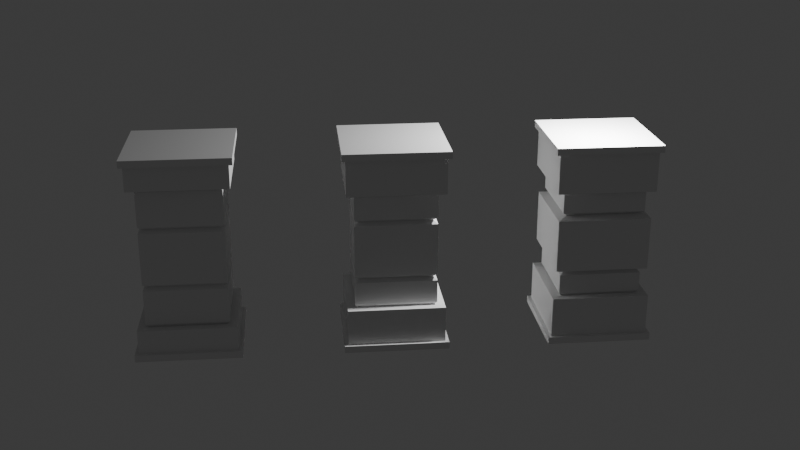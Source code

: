 # Source: 23_24_25_-_Creating_Barrels_MY_PRETTY_BARREL.blend  (saved by Blender 4.0.36; exported with 4.5.12 LTS)
import bpy
from mathutils import Matrix  # noqa: F401  (used for matrix-valued properties, if any)

bpy.ops.wm.read_factory_settings(use_empty=True)
scene = bpy.context.scene
scene.name = 'Scene'

# ---- collections
col_collection = bpy.data.collections.new('Collection'); scene.collection.children.link(col_collection)
col_pillars = bpy.data.collections.new('pillars'); col_collection.children.link(col_pillars)

# ---- materials (node trees are filled in below, after node groups)
mat_metal = bpy.data.materials.new('metal')
mat_wood = bpy.data.materials.new('wood')

# ---- material node trees
mat_metal.use_nodes = True; mat_metal.node_tree.nodes.clear()
_N = mat_metal.node_tree.nodes; _L = mat_metal.node_tree.links
n0 = _N.new('ShaderNodeBsdfPrincipled'); n0.name = 'Principled BSDF'; n0.location = (10, 300)
n0.inputs[0].default_value = (0.06711, 0.06711, 0.06711, 1.0)
n0.inputs[1].default_value = 1.0
n0.inputs[3].default_value = 1.45
n1 = _N.new('ShaderNodeOutputMaterial'); n1.name = 'Material Output'; n1.location = (300, 300)
_L.new(n0.outputs[0], n1.inputs[0])
n1.is_active_output = True
mat_wood.use_nodes = True; mat_wood.node_tree.nodes.clear()
_N = mat_wood.node_tree.nodes; _L = mat_wood.node_tree.links
n0 = _N.new('ShaderNodeBsdfPrincipled'); n0.name = 'Principled BSDF'; n0.location = (10, 300)
n0.inputs[0].default_value = (0.1114, 0.02522, 0.002987, 1.0)
n0.inputs[3].default_value = 1.45
n1 = _N.new('ShaderNodeOutputMaterial'); n1.name = 'Material Output'; n1.location = (300, 300)
_L.new(n0.outputs[0], n1.inputs[0])
n1.is_active_output = True

# ---- world
world_world = bpy.data.worlds.new('World'); scene.world = world_world
world_world.use_nodes = True; world_world.node_tree.nodes.clear()
_N = world_world.node_tree.nodes; _L = world_world.node_tree.links
n0 = _N.new('ShaderNodeOutputWorld'); n0.name = 'World Output'; n0.location = (300, 300)
n1 = _N.new('ShaderNodeBackground'); n1.name = 'Background'; n1.location = (10, 300)
n1.inputs[0].default_value = (0.05088, 0.05088, 0.05088, 1.0)
_L.new(n1.outputs[0], n0.inputs[0])
n0.is_active_output = True
world_world.color = (0.05088, 0.05088, 0.05088)
world_world.use_sun_shadow = False
world_world.sun_shadow_jitter_overblur = 0.0

# ---- cameras
cam_camera = bpy.data.cameras.new('Camera')
cam_camera.clip_end = 100.0
cam_camera.ortho_scale = 7.314

# ---- lights
light_light = bpy.data.lights.new('Light', 'POINT')
light_light.transmission_factor = 0.0
light_light.use_soft_falloff = False
light_light.energy = 1000.0
light_light.shadow_soft_size = 0.1
light_light.shadow_maximum_resolution = 0.006
light_light.use_absolute_resolution = True
light_point = bpy.data.lights.new('Point', 'POINT')
light_point.transmission_factor = 0.0
light_point.use_soft_falloff = False
light_point.shadow_maximum_resolution = 0.006
light_point.use_absolute_resolution = True
light_point_001 = bpy.data.lights.new('Point.001', 'POINT')
light_point_001.transmission_factor = 0.0
light_point_001.use_soft_falloff = False
light_point_001.shadow_maximum_resolution = 0.006
light_point_001.use_absolute_resolution = True

# ---- meshes
me_cylinder = bpy.data.meshes.new('Cylinder')
me_cylinder.from_pydata([(0.0, 0.4099, -0.6), (0.205, 0.355, -0.6), (0.205, 0.355, 0.6), (0.355, 0.205, -0.6), (0.355, 0.205, 0.6), (0.4099, 0.0, -0.6), (0.355, -0.205, -0.6), (0.355, -0.205, 0.6), (0.205, -0.355, -0.6), (0.205, -0.355, 0.6), (0.0, -0.4099, -0.6), (0.0, -0.4099, 0.6), (-0.205, -0.355, -0.6), (-0.205, -0.355, 0.6), (-0.355, -0.205, -0.6), (-0.355, -0.205, 0.6), (-0.4099, 0.0, -0.6), (-0.4099, 0.0, 0.6), (-0.355, 0.205, -0.6), (-0.355, 0.205, 0.6), (-0.205, 0.355, -0.6), (-0.205, 0.355, 0.6), (0.0, 0.5963, -0.1203), (0.0, 0.5776, -0.2776), (0.0, 0.5776, 0.2776), (0.0, 0.5963, 0.1203), (0.2982, 0.5164, 0.1203), (0.2888, 0.5002, 0.2776), (0.2888, 0.5002, -0.2776), (0.2982, 0.5164, -0.1203), (0.5164, 0.2982, 0.1203), (0.5002, 0.2888, 0.2776), (0.5002, 0.2888, -0.2776), (0.5164, 0.2982, -0.1203), (0.5963, 4.785e-10, 0.1203), (0.5776, 3.856e-10, 0.2776), (0.5776, 3.856e-10, -0.2776), (0.5963, 4.785e-10, -0.1203), (0.5164, -0.2982, 0.1203), (0.5002, -0.2888, 0.2776), (0.5002, -0.2888, -0.2776), (0.5164, -0.2982, -0.1203), (0.2982, -0.5164, 0.1203), (0.2888, -0.5002, 0.2776), (0.2888, -0.5002, -0.2776), (0.2982, -0.5164, -0.1203), (0.0, -0.5963, 0.1203), (0.0, -0.5776, 0.2776), (0.0, -0.5776, -0.2776), (0.0, -0.5963, -0.1203), (-0.2982, -0.5164, 0.1203), (-0.2888, -0.5002, 0.2776), (-0.2888, -0.5002, -0.2776), (-0.2982, -0.5164, -0.1203), (-0.5164, -0.2982, 0.1203), (-0.5002, -0.2888, 0.2776), (-0.5002, -0.2888, -0.2776), (-0.5164, -0.2982, -0.1203), (-0.5963, 4.785e-10, 0.1203), (-0.5776, 3.856e-10, 0.2776), (-0.5776, 3.856e-10, -0.2776), (-0.5963, 4.785e-10, -0.1203), (-0.5164, 0.2982, 0.1203), (-0.5002, 0.2888, 0.2776), (-0.5002, 0.2888, -0.2776), (-0.5164, 0.2982, -0.1203), (-0.2982, 0.5164, 0.1203), (-0.2888, 0.5002, 0.2776), (-0.2888, 0.5002, -0.2776), (-0.2982, 0.5164, -0.1203), (-0.312, 0.5405, -0.2776), (-0.3221, 0.558, -0.1203), (-2.995e-10, 0.6443, -0.1203), (-2.995e-10, 0.6241, -0.2776), (-0.3221, 0.558, 0.1203), (-0.312, 0.5405, 0.2776), (-2.995e-10, 0.6241, 0.2776), (-2.995e-10, 0.6443, 0.1203), (-0.5405, 0.312, -0.2776), (-0.558, 0.3221, -0.1203), (-0.558, 0.3221, 0.1203), (-0.5405, 0.312, 0.2776), (-0.6241, 9.158e-10, -0.2776), (-0.6443, 1.016e-09, -0.1203), (-0.6443, 1.016e-09, 0.1203), (-0.6241, 9.158e-10, 0.2776), (-0.5405, -0.312, -0.2776), (-0.558, -0.3221, -0.1203), (-0.558, -0.3221, 0.1203), (-0.5405, -0.312, 0.2776), (-0.312, -0.5405, -0.2776), (-0.3221, -0.558, -0.1203), (-0.3221, -0.558, 0.1203), (-0.312, -0.5405, 0.2776), (-2.995e-10, -0.6241, -0.2776), (-2.995e-10, -0.6443, -0.1203), (-2.995e-10, -0.6443, 0.1203), (-2.995e-10, -0.6241, 0.2776), (0.312, -0.5405, -0.2776), (0.3221, -0.558, -0.1203), (0.3221, -0.558, 0.1203), (0.312, -0.5405, 0.2776), (0.5405, -0.312, -0.2776), (0.558, -0.3221, -0.1203), (0.558, -0.3221, 0.1203), (0.5405, -0.312, 0.2776), (0.6241, 9.158e-10, -0.2776), (0.6443, 1.016e-09, -0.1203), (0.6443, 1.016e-09, 0.1203), (0.6241, 9.158e-10, 0.2776), (0.5405, 0.312, -0.2776), (0.558, 0.3221, -0.1203), (0.558, 0.3221, 0.1203), (0.5405, 0.312, 0.2776), (0.312, 0.5405, -0.2776), (0.3221, 0.558, -0.1203), (0.3221, 0.558, 0.1203), (0.312, 0.5405, 0.2776), (0.0, 0.5, -0.6), (0.25, 0.433, -0.6), (0.25, 0.433, 0.6), (0.433, 0.25, -0.6), (0.433, 0.25, 0.6), (0.5, 0.0, -0.6), (0.433, -0.25, -0.6), (0.433, -0.25, 0.6), (0.25, -0.433, -0.6), (0.25, -0.433, 0.6), (0.0, -0.5, -0.6), (0.0, -0.5, 0.6), (-0.25, -0.433, -0.6), (-0.25, -0.433, 0.6), (-0.433, -0.25, -0.6), (-0.433, -0.25, 0.6), (-0.5, 0.0, -0.6), (-0.5, 0.0, 0.6), (-0.433, 0.25, -0.6), (-0.433, 0.25, 0.6), (-0.25, 0.433, -0.6), (-0.25, 0.433, 0.6), (0.0, 0.4099, -0.5285), (0.205, 0.355, -0.5285), (0.205, 0.355, 0.5285), (0.0, 0.4099, 0.5285), (0.355, 0.205, -0.5285), (0.355, 0.205, 0.5285), (0.4099, 0.0, -0.5285), (0.4099, 0.0, 0.5285), (0.355, -0.205, -0.5285), (0.355, -0.205, 0.5285), (0.205, -0.355, -0.5285), (0.205, -0.355, 0.5285), (0.0, -0.4099, -0.5285), (0.0, -0.4099, 0.5285), (-0.205, -0.355, -0.5285), (-0.205, -0.355, 0.5285), (-0.355, -0.205, -0.5285), (-0.355, -0.205, 0.5285), (-0.4099, 0.0, -0.5285), (-0.4099, 0.0, 0.5285), (-0.355, 0.205, -0.5285), (-0.355, 0.205, 0.5285), (-0.205, 0.355, -0.5285), (-0.205, 0.355, 0.5285), (0.402, -0.02974, 0.6), (0.402, 0.02974, 0.6), (0.4099, 0.0, 0.5703), (0.492, 0.02974, 0.6), (0.492, -0.02974, 0.6), (0.507, 3.458e-11, 0.5711), (0.507, 3.458e-11, 0.5711), (0.03225, 0.4013, 0.6), (-0.03225, 0.4013, 0.6), (0.0, 0.4099, 0.5677), (-0.03225, 0.4914, 0.6), (0.03225, 0.4914, 0.6), (0.0, 0.5076, 0.5686)], [], [(27, 120, 122, 31), (29, 26, 30, 33), (33, 30, 34, 37), (37, 34, 38, 41), (41, 38, 42, 45), (45, 42, 46, 49), (49, 46, 50, 53), (53, 50, 54, 57), (57, 54, 58, 61), (61, 58, 62, 65), (8, 10, 152, 150), (65, 62, 66, 69), (67, 139, 174, 176, 24), (17, 15, 157, 159), (22, 25, 26, 29), (136, 64, 68, 138), (63, 137, 139, 67), (134, 60, 64, 136), (59, 135, 137, 63), (132, 56, 60, 134), (55, 133, 135, 59), (130, 52, 56, 132), (51, 131, 133, 55), (128, 48, 52, 130), (47, 129, 131, 51), (126, 44, 48, 128), (43, 127, 129, 47), (124, 40, 44, 126), (39, 125, 127, 43), (123, 36, 40, 124), (121, 32, 36, 123), (35, 169, 168, 125, 39), (119, 28, 32, 121), (138, 68, 23, 118), (69, 66, 25, 22), (67, 24, 76, 75), (41, 45, 99, 103), (59, 63, 81, 85), (36, 32, 110, 106), (54, 50, 92, 88), (26, 25, 77, 116), (33, 37, 107, 111), (51, 55, 89, 93), (23, 68, 70, 73), (24, 27, 117, 76), (46, 42, 100, 96), (64, 60, 82, 78), (28, 23, 73, 114), (43, 47, 97, 101), (61, 65, 79, 83), (38, 34, 108, 104), (56, 52, 90, 86), (69, 22, 72, 71), (22, 29, 115, 72), (35, 39, 105, 109), (53, 57, 87, 91), (30, 26, 116, 112), (48, 44, 98, 94), (66, 62, 80, 74), (118, 23, 28, 119), (71, 72, 73, 70), (75, 76, 77, 74), (79, 71, 70, 78), (81, 75, 74, 80), (83, 79, 78, 82), (85, 81, 80, 84), (87, 83, 82, 86), (89, 85, 84, 88), (91, 87, 86, 90), (93, 89, 88, 92), (95, 91, 90, 94), (97, 93, 92, 96), (99, 95, 94, 98), (101, 97, 96, 100), (103, 99, 98, 102), (105, 101, 100, 104), (107, 103, 102, 106), (109, 105, 104, 108), (111, 107, 106, 110), (113, 109, 108, 112), (115, 111, 110, 114), (117, 113, 112, 116), (72, 115, 114, 73), (76, 117, 116, 77), (62, 58, 84, 80), (44, 40, 102, 98), (49, 53, 91, 95), (31, 35, 109, 113), (25, 66, 74, 77), (52, 48, 94, 90), (34, 30, 112, 108), (57, 61, 83, 87), (39, 43, 101, 105), (60, 56, 86, 82), (42, 38, 104, 100), (65, 69, 71, 79), (47, 51, 93, 97), (29, 33, 111, 115), (68, 64, 78, 70), (50, 46, 96, 92), (32, 28, 114, 110), (55, 59, 85, 89), (37, 41, 103, 107), (58, 54, 88, 84), (40, 36, 106, 102), (63, 67, 75, 81), (45, 49, 95, 99), (27, 31, 113, 117), (1, 0, 118, 119), (173, 172, 21, 163, 143), (3, 1, 119, 121), (2, 4, 122, 120), (5, 3, 121, 123), (7, 164, 166, 147, 149), (6, 5, 123, 124), (4, 165, 167, 122), (8, 6, 124, 126), (7, 9, 127, 125), (10, 8, 126, 128), (9, 11, 129, 127), (12, 10, 128, 130), (11, 13, 131, 129), (14, 12, 130, 132), (13, 15, 133, 131), (16, 14, 132, 134), (15, 17, 135, 133), (18, 16, 134, 136), (17, 19, 137, 135), (20, 18, 136, 138), (19, 21, 139, 137), (0, 20, 138, 118), (24, 176, 175, 120, 27), (142, 143, 163, 161, 159, 157, 155, 153, 151, 149, 147, 145), (140, 141, 144, 146, 148, 150, 152, 154, 156, 158, 160, 162), (4, 2, 142, 145), (16, 18, 160, 158), (11, 9, 151, 153), (3, 5, 146, 144), (19, 17, 159, 161), (10, 12, 154, 152), (164, 7, 125, 168), (18, 20, 162, 160), (13, 11, 153, 155), (5, 6, 148, 146), (21, 19, 161, 163), (12, 14, 156, 154), (31, 122, 167, 169, 35), (20, 0, 140, 162), (0, 1, 141, 140), (15, 13, 155, 157), (6, 8, 150, 148), (21, 172, 174, 139), (171, 2, 120, 175), (14, 16, 158, 156), (9, 7, 149, 151), (1, 3, 144, 141), (167, 170, 169), (170, 168, 169), (164, 168, 170, 166), (166, 170, 167, 165), (166, 165, 4, 145, 147), (174, 172, 173, 176), (176, 173, 171, 175), (2, 171, 173, 143, 142)])
me_cylinder.polygons.foreach_set('material_index', [1, 1, 1, 1, 1, 1, 1, 1, 1, 1, 1, 1, 1, 1, 1, 1, 1, 1, 1, 1, 1, 1, 1, 1, 1, 1, 1, 1, 1, 1, 1, 1, 1, 1, 1, 0, 0, 0, 0, 0, 0, 0, 0, 0, 0, 0, 0, 0, 0, 0, 0, 0, 0, 0, 0, 0, 0, 0, 0, 1, 0, 0, 0, 0, 0, 0, 0, 0, 0, 0, 0, 0, 0, 0, 0, 0, 0, 0, 0, 0, 0, 0, 0, 0, 0, 0, 0, 0, 0, 0, 0, 0, 0, 0, 0, 0, 0, 0, 0, 0, 0, 0, 0, 0, 0, 0, 0, 0, 0, 1, 0, 1, 0, 1, 0, 1, 0, 1, 0, 1, 0, 1, 0, 1, 0, 1, 0, 1, 0, 1, 0, 1, 1, 1, 1, 1, 1, 1, 1, 1, 1, 1, 1, 1, 1, 1, 1, 1, 1, 1, 1, 1, 1, 1, 1, 1, 1, 1, 1, 1, 1, 1, 1, 1])
_uv = me_cylinder.uv_layers.new(name='UVMap')
_uv.uv.foreach_set('vector', [0.9167, 0.8657, 0.9167, 1.0, 0.8333, 1.0, 0.8333, 0.8657, 0.9167, 0.6999, 0.9167, 0.8001, 0.8333, 0.8001, 0.8333, 0.6999, 0.8333, 0.6999, 0.8333, 0.8001, 0.75, 0.8001, 0.75, 0.6999, 0.75, 0.6999, 0.75, 0.8001, 0.6667, 0.8001, 0.6667, 0.6999, 0.6667, 0.6999, 0.6667, 0.8001, 0.5833, 0.8001, 0.5833, 0.6999, 0.5833, 0.6999, 0.5833, 0.8001, 0.5, 0.8001, 0.5, 0.6999, 0.5, 0.6999, 0.5, 0.8001, 0.4167, 0.8001, 0.4167, 0.6999, 0.4167, 0.6999, 0.4167, 0.8001, 0.3333, 0.8001, 0.3333, 0.6999, 0.3333, 0.6999, 0.3333, 0.8001, 0.25, 0.8001, 0.25, 0.6999, 0.25, 0.6999, 0.25, 0.8001, 0.1667, 0.8001, 0.1667, 0.6999, 0.8484, 0.0796, 0.75, 0.05324, 0.75, 0.05324, 0.8484, 0.0796, 0.1667, 0.6999, 0.1667, 0.8001, 0.08333, 0.8001, 0.08333, 0.6999, 0.08333, 0.8657, 0.08333, 1.0, 0.01075, 1.0, 7.451e-08, 0.9869, 7.451e-08, 0.8657, 0.05324, 0.25, 0.0796, 0.1516, 0.0796, 0.1516, 0.05324, 0.25, 1.0, 0.6999, 1.0, 0.8001, 0.9167, 0.8001, 0.9167, 0.6999, 0.1667, 0.5, 0.1667, 0.6343, 0.08333, 0.6343, 0.08333, 0.5, 0.1667, 0.8657, 0.1667, 1.0, 0.08333, 1.0, 0.08333, 0.8657, 0.25, 0.5, 0.25, 0.6343, 0.1667, 0.6343, 0.1667, 0.5, 0.25, 0.8657, 0.25, 1.0, 0.1667, 1.0, 0.1667, 0.8657, 0.3333, 0.5, 0.3333, 0.6343, 0.25, 0.6343, 0.25, 0.5, 0.3333, 0.8657, 0.3333, 1.0, 0.25, 1.0, 0.25, 0.8657, 0.4167, 0.5, 0.4167, 0.6343, 0.3333, 0.6343, 0.3333, 0.5, 0.4167, 0.8657, 0.4167, 1.0, 0.3333, 1.0, 0.3333, 0.8657, 0.5, 0.5, 0.5, 0.6343, 0.4167, 0.6343, 0.4167, 0.5, 0.5, 0.8657, 0.5, 1.0, 0.4167, 1.0, 0.4167, 0.8657, 0.5833, 0.5, 0.5833, 0.6343, 0.5, 0.6343, 0.5, 0.5, 0.5833, 0.8657, 0.5833, 1.0, 0.5, 1.0, 0.5, 0.8657, 0.6667, 0.5, 0.6667, 0.6343, 0.5833, 0.6343, 0.5833, 0.5, 0.6667, 0.8657, 0.6667, 1.0, 0.5833, 1.0, 0.5833, 0.8657, 0.75, 0.5, 0.75, 0.6343, 0.6667, 0.6343, 0.6667, 0.5, 0.8333, 0.5, 0.8333, 0.6343, 0.75, 0.6343, 0.75, 0.5, 0.75, 0.8657, 0.75, 0.988, 0.7401, 1.0, 0.6667, 1.0, 0.6667, 0.8657, 0.9167, 0.5, 0.9167, 0.6343, 0.8333, 0.6343, 0.8333, 0.5, 0.08333, 0.5, 0.08333, 0.6343, 7.451e-08, 0.6343, 7.451e-08, 0.5, 0.08333, 0.6999, 0.08333, 0.8001, 7.451e-08, 0.8001, 7.451e-08, 0.6999, 0.08333, 0.8657, 7.451e-08, 0.8657, 7.451e-08, 0.8657, 0.08333, 0.8657, 0.6667, 0.6999, 0.5833, 0.6999, 0.5833, 0.6999, 0.6667, 0.6999, 0.25, 0.8657, 0.1667, 0.8657, 0.1667, 0.8657, 0.25, 0.8657, 0.75, 0.6343, 0.8333, 0.6343, 0.8333, 0.6343, 0.75, 0.6343, 0.3333, 0.8001, 0.4167, 0.8001, 0.4167, 0.8001, 0.3333, 0.8001, 0.9167, 0.8001, 1.0, 0.8001, 1.0, 0.8001, 0.9167, 0.8001, 0.8333, 0.6999, 0.75, 0.6999, 0.75, 0.6999, 0.8333, 0.6999, 0.4167, 0.8657, 0.3333, 0.8657, 0.3333, 0.8657, 0.4167, 0.8657, 7.451e-08, 0.6343, 0.08333, 0.6343, 0.08333, 0.6343, 7.451e-08, 0.6343, 1.0, 0.8657, 0.9167, 0.8657, 0.9167, 0.8657, 1.0, 0.8657, 0.5, 0.8001, 0.5833, 0.8001, 0.5833, 0.8001, 0.5, 0.8001, 0.1667, 0.6343, 0.25, 0.6343, 0.25, 0.6343, 0.1667, 0.6343, 0.9167, 0.6343, 1.0, 0.6343, 1.0, 0.6343, 0.9167, 0.6343, 0.5833, 0.8657, 0.5, 0.8657, 0.5, 0.8657, 0.5833, 0.8657, 0.25, 0.6999, 0.1667, 0.6999, 0.1667, 0.6999, 0.25, 0.6999, 0.6667, 0.8001, 0.75, 0.8001, 0.75, 0.8001, 0.6667, 0.8001, 0.3333, 0.6343, 0.4167, 0.6343, 0.4167, 0.6343, 0.3333, 0.6343, 0.08333, 0.6999, 7.451e-08, 0.6999, 7.451e-08, 0.6999, 0.08333, 0.6999, 1.0, 0.6999, 0.9167, 0.6999, 0.9167, 0.6999, 1.0, 0.6999, 0.75, 0.8657, 0.6667, 0.8657, 0.6667, 0.8657, 0.75, 0.8657, 0.4167, 0.6999, 0.3333, 0.6999, 0.3333, 0.6999, 0.4167, 0.6999, 0.8333, 0.8001, 0.9167, 0.8001, 0.9167, 0.8001, 0.8333, 0.8001, 0.5, 0.6343, 0.5833, 0.6343, 0.5833, 0.6343, 0.5, 0.6343, 0.08333, 0.8001, 0.1667, 0.8001, 0.1667, 0.8001, 0.08333, 0.8001, 1.0, 0.5, 1.0, 0.6343, 0.9167, 0.6343, 0.9167, 0.5, 0.08333, 0.6999, 7.451e-08, 0.6999, 7.451e-08, 0.6343, 0.08333, 0.6343, 0.08333, 0.8657, 7.451e-08, 0.8657, 7.451e-08, 0.8001, 0.08333, 0.8001, 0.1667, 0.6999, 0.08333, 0.6999, 0.08333, 0.6343, 0.1667, 0.6343, 0.1667, 0.8657, 0.08333, 0.8657, 0.08333, 0.8001, 0.1667, 0.8001, 0.25, 0.6999, 0.1667, 0.6999, 0.1667, 0.6343, 0.25, 0.6343, 0.25, 0.8657, 0.1667, 0.8657, 0.1667, 0.8001, 0.25, 0.8001, 0.3333, 0.6999, 0.25, 0.6999, 0.25, 0.6343, 0.3333, 0.6343, 0.3333, 0.8657, 0.25, 0.8657, 0.25, 0.8001, 0.3333, 0.8001, 0.4167, 0.6999, 0.3333, 0.6999, 0.3333, 0.6343, 0.4167, 0.6343, 0.4167, 0.8657, 0.3333, 0.8657, 0.3333, 0.8001, 0.4167, 0.8001, 0.5, 0.6999, 0.4167, 0.6999, 0.4167, 0.6343, 0.5, 0.6343, 0.5, 0.8657, 0.4167, 0.8657, 0.4167, 0.8001, 0.5, 0.8001, 0.5833, 0.6999, 0.5, 0.6999, 0.5, 0.6343, 0.5833, 0.6343, 0.5833, 0.8657, 0.5, 0.8657, 0.5, 0.8001, 0.5833, 0.8001, 0.6667, 0.6999, 0.5833, 0.6999, 0.5833, 0.6343, 0.6667, 0.6343, 0.6667, 0.8657, 0.5833, 0.8657, 0.5833, 0.8001, 0.6667, 0.8001, 0.75, 0.6999, 0.6667, 0.6999, 0.6667, 0.6343, 0.75, 0.6343, 0.75, 0.8657, 0.6667, 0.8657, 0.6667, 0.8001, 0.75, 0.8001, 0.8333, 0.6999, 0.75, 0.6999, 0.75, 0.6343, 0.8333, 0.6343, 0.8333, 0.8657, 0.75, 0.8657, 0.75, 0.8001, 0.8333, 0.8001, 0.9167, 0.6999, 0.8333, 0.6999, 0.8333, 0.6343, 0.9167, 0.6343, 0.9167, 0.8657, 0.8333, 0.8657, 0.8333, 0.8001, 0.9167, 0.8001, 1.0, 0.6999, 0.9167, 0.6999, 0.9167, 0.6343, 1.0, 0.6343, 1.0, 0.8657, 0.9167, 0.8657, 0.9167, 0.8001, 1.0, 0.8001, 0.1667, 0.8001, 0.25, 0.8001, 0.25, 0.8001, 0.1667, 0.8001, 0.5833, 0.6343, 0.6667, 0.6343, 0.6667, 0.6343, 0.5833, 0.6343, 0.5, 0.6999, 0.4167, 0.6999, 0.4167, 0.6999, 0.5, 0.6999, 0.8333, 0.8657, 0.75, 0.8657, 0.75, 0.8657, 0.8333, 0.8657, 7.451e-08, 0.8001, 0.08333, 0.8001, 0.08333, 0.8001, 7.451e-08, 0.8001, 0.4167, 0.6343, 0.5, 0.6343, 0.5, 0.6343, 0.4167, 0.6343, 0.75, 0.8001, 0.8333, 0.8001, 0.8333, 0.8001, 0.75, 0.8001, 0.3333, 0.6999, 0.25, 0.6999, 0.25, 0.6999, 0.3333, 0.6999, 0.6667, 0.8657, 0.5833, 0.8657, 0.5833, 0.8657, 0.6667, 0.8657, 0.25, 0.6343, 0.3333, 0.6343, 0.3333, 0.6343, 0.25, 0.6343, 0.5833, 0.8001, 0.6667, 0.8001, 0.6667, 0.8001, 0.5833, 0.8001, 0.1667, 0.6999, 0.08333, 0.6999, 0.08333, 0.6999, 0.1667, 0.6999, 0.5, 0.8657, 0.4167, 0.8657, 0.4167, 0.8657, 0.5, 0.8657, 0.9167, 0.6999, 0.8333, 0.6999, 0.8333, 0.6999, 0.9167, 0.6999, 0.08333, 0.6343, 0.1667, 0.6343, 0.1667, 0.6343, 0.08333, 0.6343, 0.4167, 0.8001, 0.5, 0.8001, 0.5, 0.8001, 0.4167, 0.8001, 0.8333, 0.6343, 0.9167, 0.6343, 0.9167, 0.6343, 0.8333, 0.6343, 0.3333, 0.8657, 0.25, 0.8657, 0.25, 0.8657, 0.3333, 0.8657, 0.75, 0.6999, 0.6667, 0.6999, 0.6667, 0.6999, 0.75, 0.6999, 0.25, 0.8001, 0.3333, 0.8001, 0.3333, 0.8001, 0.25, 0.8001, 0.6667, 0.6343, 0.75, 0.6343, 0.75, 0.6343, 0.6667, 0.6343, 0.1667, 0.8657, 0.08333, 0.8657, 0.08333, 0.8657, 0.1667, 0.8657, 0.5833, 0.6999, 0.5, 0.6999, 0.5, 0.6999, 0.5833, 0.6999, 0.9167, 0.8657, 0.8333, 0.8657, 0.8333, 0.8657, 0.9167, 0.8657, 0.8484, 0.4204, 0.75, 0.4468, 0.75, 0.49, 0.87, 0.4578, 0.25, 0.4468, 0.2345, 0.4426, 0.1516, 0.4204, 0.1516, 0.4204, 0.25, 0.4468, 0.9204, 0.3484, 0.8484, 0.4204, 0.87, 0.4578, 0.9578, 0.37, 0.3484, 0.4204, 0.4204, 0.3484, 0.4578, 0.37, 0.37, 0.4578, 0.9468, 0.25, 0.9204, 0.3484, 0.9578, 0.37, 0.99, 0.25, 0.4204, 0.1516, 0.4429, 0.2357, 0.4468, 0.25, 0.4468, 0.25, 0.4204, 0.1516, 0.9204, 0.1516, 0.9468, 0.25, 0.99, 0.25, 0.9578, 0.13, 0.4204, 0.3484, 0.4429, 0.2643, 0.4862, 0.2643, 0.4578, 0.37, 0.8484, 0.0796, 0.9204, 0.1516, 0.9578, 0.13, 0.87, 0.04215, 0.4204, 0.1516, 0.3484, 0.0796, 0.37, 0.04215, 0.4578, 0.13, 0.75, 0.05324, 0.8484, 0.0796, 0.87, 0.04215, 0.75, 0.01, 0.3484, 0.0796, 0.25, 0.05324, 0.25, 0.01, 0.37, 0.04215, 0.6516, 0.0796, 0.75, 0.05324, 0.75, 0.01, 0.63, 0.04215, 0.25, 0.05324, 0.1516, 0.0796, 0.13, 0.04215, 0.25, 0.01, 0.5796, 0.1516, 0.6516, 0.0796, 0.63, 0.04215, 0.5422, 0.13, 0.1516, 0.0796, 0.0796, 0.1516, 0.04215, 0.13, 0.13, 0.04215, 0.5532, 0.25, 0.5796, 0.1516, 0.5422, 0.13, 0.51, 0.25, 0.0796, 0.1516, 0.05324, 0.25, 0.01, 0.25, 0.04215, 0.13, 0.5796, 0.3484, 0.5532, 0.25, 0.51, 0.25, 0.5422, 0.37, 0.05324, 0.25, 0.0796, 0.3484, 0.04215, 0.37, 0.01, 0.25, 0.6516, 0.4204, 0.5796, 0.3484, 0.5422, 0.37, 0.63, 0.4578, 0.0796, 0.3484, 0.1516, 0.4204, 0.13, 0.4578, 0.04215, 0.37, 0.75, 0.4468, 0.6516, 0.4204, 0.63, 0.4578, 0.75, 0.49, 1.0, 0.8657, 1.0, 0.9869, 0.9892, 1.0, 0.9167, 1.0, 0.9167, 0.8657, 0.3484, 0.4204, 0.25, 0.4468, 0.1516, 0.4204, 0.0796, 0.3484, 0.05324, 0.25, 0.0796, 0.1516, 0.1516, 0.0796, 0.25, 0.05324, 0.3484, 0.0796, 0.4204, 0.1516, 0.4468, 0.25, 0.4204, 0.3484, 0.75, 0.4468, 0.8484, 0.4204, 0.9204, 0.3484, 0.9468, 0.25, 0.9204, 0.1516, 0.8484, 0.0796, 0.75, 0.05324, 0.6516, 0.0796, 0.5796, 0.1516, 0.5532, 0.25, 0.5796, 0.3484, 0.6516, 0.4204, 0.4204, 0.3484, 0.3484, 0.4204, 0.3484, 0.4204, 0.4204, 0.3484, 0.5532, 0.25, 0.5796, 0.3484, 0.5796, 0.3484, 0.5532, 0.25, 0.25, 0.05324, 0.3484, 0.0796, 0.3484, 0.0796, 0.25, 0.05324, 0.9204, 0.3484, 0.9468, 0.25, 0.9468, 0.25, 0.9204, 0.3484, 0.0796, 0.3484, 0.05324, 0.25, 0.05324, 0.25, 0.0796, 0.3484, 0.75, 0.05324, 0.6516, 0.0796, 0.6516, 0.0796, 0.75, 0.05324, 0.4429, 0.2357, 0.4204, 0.1516, 0.4578, 0.13, 0.4862, 0.2357, 0.5796, 0.3484, 0.6516, 0.4204, 0.6516, 0.4204, 0.5796, 0.3484, 0.1516, 0.0796, 0.25, 0.05324, 0.25, 0.05324, 0.1516, 0.0796, 0.9468, 0.25, 0.9204, 0.1516, 0.9204, 0.1516, 0.9468, 0.25, 0.1516, 0.4204, 0.0796, 0.3484, 0.0796, 0.3484, 0.1516, 0.4204, 0.6516, 0.0796, 0.5796, 0.1516, 0.5796, 0.1516, 0.6516, 0.0796, 0.8333, 0.8657, 0.8333, 1.0, 0.7599, 1.0, 0.75, 0.988, 0.75, 0.8657, 0.6516, 0.4204, 0.75, 0.4468, 0.75, 0.4468, 0.6516, 0.4204, 0.75, 0.4468, 0.8484, 0.4204, 0.8484, 0.4204, 0.75, 0.4468, 0.0796, 0.1516, 0.1516, 0.0796, 0.1516, 0.0796, 0.0796, 0.1516, 0.9204, 0.1516, 0.8484, 0.0796, 0.8484, 0.0796, 0.9204, 0.1516, 0.1516, 0.4204, 0.2345, 0.4426, 0.2345, 0.4859, 0.13, 0.4578, 0.2655, 0.4426, 0.3484, 0.4204, 0.37, 0.4578, 0.2655, 0.4859, 0.5796, 0.1516, 0.5532, 0.25, 0.5532, 0.25, 0.5796, 0.1516, 0.3484, 0.0796, 0.4204, 0.1516, 0.4204, 0.1516, 0.3484, 0.0796, 0.8484, 0.4204, 0.9204, 0.3484, 0.9204, 0.3484, 0.8484, 0.4204, 0.7599, 1.0, 0.75, 0.988, 0.75, 0.988, 0.75, 0.988, 0.7401, 1.0, 0.75, 0.988, 0.4429, 0.2357, 0.4862, 0.2357, 0.4933, 0.25, 0.449, 0.25, 0.449, 0.25, 0.4933, 0.25, 0.4862, 0.2643, 0.4429, 0.2643, 0.4468, 0.25, 0.4429, 0.2643, 0.4204, 0.3484, 0.4204, 0.3484, 0.4468, 0.25, 0.2345, 0.4859, 0.2345, 0.4426, 0.25, 0.4493, 0.25, 0.4936, 0.25, 0.4936, 0.25, 0.4493, 0.2655, 0.4426, 0.2655, 0.4859, 0.3484, 0.4204, 0.2655, 0.4426, 0.25, 0.4468, 0.25, 0.4468, 0.3484, 0.4204])
me_cylinder.materials.append(mat_metal)
me_cylinder.materials.append(mat_wood)
me_cylinder.update()
me_cube = bpy.data.meshes.new('Cube')
me_cube.from_pydata([(-0.6, -0.6, -0.6), (-0.6, -0.6, 0.6), (-0.6, 0.6, -0.6), (-0.6, 0.6, 0.6), (0.6, -0.6, -0.6), (0.6, -0.6, 0.6), (0.6, 0.6, -0.6), (-0.6, -0.4445, -0.4445), (-0.6, -0.4445, 0.4445), (-0.6, 0.4445, 0.4445), (-0.6, 0.4445, -0.4445), (-0.4445, 0.6, -0.4445), (-0.4445, 0.6, 0.4445), (0.4445, 0.6, 0.4445), (0.4445, 0.6, -0.4445), (0.6, 0.4445, -0.4445), (0.6, 0.4445, 0.4445), (0.6, -0.4445, 0.4445), (0.6, -0.4445, -0.4445), (0.4445, -0.6, -0.4445), (0.4445, -0.6, 0.4445), (-0.4445, -0.6, 0.4445), (-0.4445, -0.6, -0.4445), (-0.4445, 0.4445, -0.6), (0.4445, 0.4445, -0.6), (0.4445, -0.4445, -0.6), (-0.4445, -0.4445, -0.6), (0.4445, 0.4445, 0.6), (-0.4445, 0.4445, 0.6), (-0.4445, -0.4445, 0.6), (0.4445, -0.4445, 0.6), (-0.6, -0.4445, -0.4445), (-0.6, -0.4445, 0.4445), (-0.6, 0.4445, -0.4445), (-0.6, 0.4445, 0.4445), (-0.4445, 0.6, 0.4445), (-0.4445, 0.6, -0.4445), (0.4445, 0.6, -0.4445), (0.4445, 0.6, 0.4445), (0.6, 0.4445, 0.4445), (0.6, 0.4445, -0.4445), (0.6, -0.4445, -0.4445), (0.6, -0.4445, 0.4445), (0.4445, -0.6, 0.4445), (0.4445, -0.6, -0.4445), (-0.4445, -0.6, -0.4445), (-0.4445, -0.6, 0.4445), (0.4445, 0.4445, -0.6), (-0.4445, 0.4445, -0.6), (-0.4445, -0.4445, -0.6), (0.4445, -0.4445, -0.6), (-0.4445, 0.4445, 0.6), (0.4445, 0.4445, 0.6), (0.4445, -0.4445, 0.6), (-0.4445, -0.4445, 0.6), (-0.4612, -0.4445, -0.4445), (-0.4612, -0.4445, 0.4445), (-0.4612, 0.4445, -0.4445), (-0.4612, 0.4445, 0.4445), (-0.4445, 0.4612, 0.4445), (-0.4445, 0.4612, -0.4445), (0.4445, 0.4612, -0.4445), (0.4445, 0.4612, 0.4445), (0.4612, 0.4445, 0.4445), (0.4612, 0.4445, -0.4445), (0.4612, -0.4445, -0.4445), (0.4612, -0.4445, 0.4445), (0.4445, -0.4612, 0.4445), (0.4445, -0.4612, -0.4445), (-0.4445, -0.4612, -0.4445), (-0.4445, -0.4612, 0.4445), (0.4445, 0.4445, -0.4612), (-0.4445, 0.4445, -0.4612), (-0.4445, -0.4445, -0.4612), (0.4445, -0.4445, -0.4612), (-0.4445, 0.4445, 0.4612), (0.4445, 0.4445, 0.4612), (0.4445, -0.4445, 0.4612), (-0.4445, -0.4445, 0.4612), (-0.6, -0.6, -0.2), (-0.6, -0.6, 0.2), (-0.6, 0.6, 0.2), (-0.6, 0.6, -0.2), (0.6, 0.6, 0.2), (0.6, 0.6, -0.2), (0.6, -0.6, 0.2), (0.6, -0.6, -0.2), (-0.6, -0.4445, -0.1482), (-0.6, -0.4445, 0.1482), (-0.6, 0.4445, 0.1482), (-0.6, 0.4445, -0.1482), (-0.4445, 0.6, 0.1482), (-0.4445, 0.6, -0.1482), (0.4445, 0.6, 0.1482), (0.4445, 0.6, -0.1482), (0.6, 0.4445, 0.1482), (0.6, 0.4445, -0.1482), (0.6, -0.4445, 0.1482), (0.6, -0.4445, -0.1482), (0.4445, -0.6, 0.1482), (0.4445, -0.6, -0.1482), (-0.4445, -0.6, -0.1482), (-0.4445, -0.6, 0.1482), (-0.6, -0.4445, -0.1482), (-0.6, -0.4445, 0.1482), (-0.6, 0.4445, 0.1482), (-0.6, 0.4445, -0.1482), (-0.4445, 0.6, 0.1482), (-0.4445, 0.6, -0.1482), (0.4445, 0.6, 0.1482), (0.4445, 0.6, -0.1482), (0.6, 0.4445, 0.1482), (0.6, 0.4445, -0.1482), (0.6, -0.4445, 0.1482), (0.6, -0.4445, -0.1482), (0.4445, -0.6, 0.1482), (0.4445, -0.6, -0.1482), (-0.4445, -0.6, -0.1482), (-0.4445, -0.6, 0.1482), (-0.4612, -0.4445, -0.1482), (-0.4612, -0.4445, 0.1482), (-0.4612, 0.4445, 0.1482), (-0.4612, 0.4445, -0.1482), (-0.4445, 0.4612, 0.1482), (-0.4445, 0.4612, -0.1482), (0.4445, 0.4612, 0.1482), (0.4445, 0.4612, -0.1482), (0.4612, 0.4445, 0.1482), (0.4612, 0.4445, -0.1482), (0.4612, -0.4445, 0.1482), (0.4612, -0.4445, -0.1482), (0.4445, -0.4612, 0.1482), (0.4445, -0.4612, -0.1482), (-0.4445, -0.4612, -0.1482), (-0.4445, -0.4612, 0.1482), (-0.6, 0.2, -0.6), (-0.6, -0.2, -0.6), (-0.6049, -0.1639, 0.588), (0.6, -0.2, -0.6), (0.6, 0.2, -0.6), (0.6029, -0.193, 0.5892), (-0.6, 0.1482, -0.4445), (-0.6, -0.1482, -0.4445), (-0.6, -0.1482, 0.4445), (-0.6, 0.1482, 0.4445), (0.6, -0.1482, -0.4445), (0.6, 0.1482, -0.4445), (0.6, -0.1482, 0.4445), (-0.4445, 0.1482, -0.6), (-0.4445, -0.1482, -0.6), (0.4445, -0.1482, -0.6), (0.4445, 0.1482, -0.6), (0.4445, -0.1482, 0.6), (-0.4445, -0.1482, 0.6), (-0.4445, 0.1482, 0.6), (-0.6, 0.1482, -0.4445), (-0.6, -0.1482, -0.4445), (-0.6, -0.1482, 0.4445), (-0.6, 0.1482, 0.4445), (0.6, -0.1482, -0.4445), (0.6, 0.1482, -0.4445), (0.6, 0.1482, 0.4445), (0.6, -0.1482, 0.4445), (-0.4445, 0.1482, -0.6), (-0.4445, -0.1482, -0.6), (0.4445, -0.1482, -0.6), (0.4445, 0.1482, -0.6), (0.4445, -0.1482, 0.6), (-0.4445, -0.1482, 0.6), (-0.4445, 0.1482, 0.6), (0.2, 0.6, -0.6), (-0.2, 0.6, -0.6), (-0.2, 0.6, 0.6), (0.2, 0.6, 0.6), (-0.2, -0.6, -0.6), (0.2, -0.6, -0.6), (-0.1954, -0.6061, 0.5777), (0.1482, 0.6, -0.4445), (-0.1482, 0.6, -0.4445), (-0.1482, 0.6, 0.4445), (0.1482, 0.6, 0.4445), (-0.1482, -0.6, -0.4445), (0.1482, -0.6, -0.4445), (0.1482, -0.6, 0.4445), (-0.1482, -0.6, 0.4445), (0.1482, 0.4445, -0.6), (-0.1482, 0.4445, -0.6), (-0.1482, -0.4445, -0.6), (0.1482, -0.4445, -0.6), (-0.1482, 0.4445, 0.6), (0.1482, 0.4445, 0.6), (0.1482, -0.4445, 0.6), (-0.1482, -0.4445, 0.6), (0.1482, 0.6, -0.4445), (-0.1482, 0.6, -0.4445), (-0.1482, 0.6, 0.4445), (0.1482, 0.6, 0.4445), (-0.1482, -0.6, -0.4445), (0.1482, -0.6, -0.4445), (0.1482, -0.6, 0.4445), (-0.1482, -0.6, 0.4445), (0.1482, 0.4445, -0.6), (-0.1482, 0.4445, -0.6), (-0.1482, -0.4445, -0.6), (0.1482, -0.4445, -0.6), (-0.1482, 0.4445, 0.6), (0.1482, 0.4445, 0.6), (0.1482, -0.4445, 0.6), (-0.1482, -0.4445, 0.6), (0.1482, 0.4445, -0.4612), (-0.1482, 0.4445, -0.4612), (-0.1482, -0.4445, -0.4612), (0.1482, -0.4445, -0.4612), (-0.1482, 0.4445, 0.4612), (0.1482, 0.4445, 0.4612), (0.1482, -0.4445, 0.4612), (-0.1482, -0.4445, 0.4612), (-0.4612, 0.09928, -0.4445), (-0.4612, 0.1971, -0.4445), (-0.5101, 0.1482, -0.4445), (-0.4184, 0.1482, -0.4445), (-0.4612, -0.1971, -0.4445), (-0.4612, -0.09928, -0.4445), (-0.5101, -0.1482, -0.4445), (-0.4184, -0.1482, -0.4445), (-0.4612, -0.09928, 0.4445), (-0.4612, -0.1971, 0.4445), (-0.5101, -0.1482, 0.4445), (-0.4184, -0.1482, 0.4445), (-0.4612, 0.1971, 0.4445), (-0.4612, 0.09928, 0.4445), (-0.5101, 0.1482, 0.4445), (-0.4184, 0.1482, 0.4445), (0.4612, -0.09928, -0.4445), (0.4612, -0.1971, -0.4445), (0.5101, -0.1482, -0.4445), (0.4184, -0.1482, -0.4445), (0.4612, 0.1971, -0.4445), (0.4612, 0.09928, -0.4445), (0.5101, 0.1482, -0.4445), (0.4184, 0.1482, -0.4445), (0.4612, 0.09928, 0.4445), (0.4612, 0.1971, 0.4445), (0.5101, 0.1482, 0.4445), (0.4184, 0.1482, 0.4445), (0.4612, -0.1971, 0.4445), (0.4612, -0.09928, 0.4445), (0.5101, -0.1482, 0.4445), (0.4184, -0.1482, 0.4445), (-0.4445, 0.1971, -0.4612), (-0.4445, 0.09928, -0.4612), (-0.4445, 0.1482, -0.5101), (-0.4445, 0.1482, -0.4501), (-0.4445, -0.09928, -0.4612), (-0.4445, -0.1971, -0.4612), (-0.4445, -0.1482, -0.5101), (-0.4445, -0.1482, -0.4501), (0.4445, -0.1971, -0.4612), (0.4445, -0.09928, -0.4612), (0.4445, -0.1482, -0.5101), (0.4445, -0.1482, -0.4501), (0.4445, 0.09928, -0.4612), (0.4445, 0.1971, -0.4612), (0.4445, 0.1482, -0.5101), (0.4445, 0.1482, -0.4501), (0.4445, 0.1971, 0.4612), (0.4445, 0.09928, 0.4612), (0.4445, 0.1482, 0.4501), (0.4445, -0.09928, 0.4612), (0.4445, -0.1971, 0.4612), (0.4445, -0.1482, 0.5101), (0.4445, -0.1482, 0.4501), (-0.4445, -0.1971, 0.4612), (-0.4445, -0.09928, 0.4612), (-0.4445, -0.1482, 0.5101), (-0.4445, -0.1482, 0.4501), (-0.4445, 0.09928, 0.4612), (-0.4445, 0.1971, 0.4612), (-0.4445, 0.1482, 0.5101), (-0.4445, 0.1482, 0.4501), (0.4612, 0.09928, -0.1482), (0.4612, 0.1971, -0.1482), (0.4184, 0.1482, -0.1482), (0.4612, -0.1971, -0.1482), (0.4612, -0.09928, -0.1482), (0.4184, -0.1482, -0.1482), (0.4612, 0.1971, 0.1482), (0.4612, 0.09928, 0.1482), (0.4191, 0.1534, 0.1407), (0.4612, -0.09928, 0.1482), (0.4612, -0.1971, 0.1482), (0.4211, -0.1478, 0.133), (-0.4612, -0.09928, -0.1482), (-0.4661, -0.2074, -0.1482), (-0.4184, -0.1482, -0.1482), (-0.4589, 0.202, -0.1482), (-0.4636, 0.09432, -0.1482), (-0.4184, 0.1482, -0.1482), (-0.4745, -0.2043, 0.1341), (-0.4612, -0.09928, 0.1482), (-0.4184, -0.1482, 0.1482), (-0.4712, 0.1021, 0.1329), (-0.4697, 0.1995, 0.1352), (-0.4184, 0.1482, 0.1482), (0.09928, 0.4612, -0.4445), (0.1971, 0.4612, -0.4445), (0.1482, 0.5101, -0.4445), (0.1482, 0.4093, -0.4445), (-0.1971, 0.4612, -0.4445), (-0.09928, 0.4612, -0.4445), (-0.1482, 0.5101, -0.4445), (-0.1482, 0.4093, -0.4445), (-0.09928, 0.4612, 0.4445), (-0.1971, 0.4612, 0.4445), (-0.1482, 0.5101, 0.4445), (-0.1482, 0.4093, 0.4445), (0.1971, 0.4612, 0.4445), (0.09928, 0.4612, 0.4445), (0.1482, 0.5101, 0.4445), (0.1482, 0.4093, 0.4445), (-0.09928, -0.4612, -0.4445), (-0.1971, -0.4612, -0.4445), (-0.1482, -0.5101, -0.4445), (-0.1482, -0.4093, -0.4445), (0.1971, -0.4612, -0.4445), (0.09928, -0.4612, -0.4445), (0.1482, -0.5101, -0.4445), (0.1482, -0.4093, -0.4445), (0.09928, -0.4612, 0.4445), (0.1971, -0.4612, 0.4445), (0.1482, -0.5101, 0.4445), (0.1482, -0.4093, 0.4445), (-0.1971, -0.4612, 0.4445), (-0.09928, -0.4612, 0.4445), (-0.1482, -0.5101, 0.4445), (-0.1482, -0.4093, 0.4445), (0.08719, -0.4598, -0.1375), (0.1971, -0.4612, -0.1482), (0.1482, -0.4093, -0.1482), (-0.2018, -0.4537, -0.1264), (-0.09928, -0.4612, -0.1482), (-0.1482, -0.4093, -0.1482), (0.208, -0.4597, 0.1457), (0.08244, -0.4621, 0.1559), (0.1482, -0.4093, 0.1482), (-0.09928, -0.4612, 0.1482), (-0.2144, -0.4612, 0.1587), (-0.1482, -0.4093, 0.1482), (-0.09928, 0.4612, -0.1482), (-0.197, 0.4617, -0.1507), (-0.1556, 0.4122, -0.1583), (0.1971, 0.4612, -0.1482), (0.107, 0.462, -0.158), (0.1482, 0.4093, -0.1482), (-0.2022, 0.4605, 0.1555), (-0.09953, 0.4594, 0.1579), (-0.1482, 0.4093, 0.1482), (0.09928, 0.4612, 0.1482), (0.2044, 0.4611, 0.1434), (0.1482, 0.4093, 0.1482), (-0.1482, 0.09928, 0.4612), (-0.1482, 0.1971, 0.4612), (-0.1482, 0.1482, 0.4501), (0.1482, 0.1971, 0.4612), (0.1482, 0.09928, 0.4612), (0.1482, 0.1482, 0.4501), (-0.1482, -0.1971, 0.4612), (-0.1482, -0.09928, 0.4612), (-0.1482, -0.1482, 0.4501), (0.1482, -0.09928, 0.4612), (0.1482, -0.1971, 0.4612), (0.1482, -0.1482, 0.4501), (0.1482, 0.09928, -0.4612), (0.1482, 0.1971, -0.4612), (0.1482, 0.1482, -0.4501), (-0.1482, 0.1971, -0.4612), (-0.1482, 0.09928, -0.4612), (-0.1482, 0.1482, -0.4501), (0.1482, -0.1971, -0.4612), (0.1482, -0.09928, -0.4612), (0.1482, -0.1482, -0.4501), (-0.1482, -0.09928, -0.4612), (-0.1482, -0.1971, -0.4612), (-0.151, -0.1449, -0.4504), (0.5436, 0.5436, 0.6), (0.6008, 0.5203, 0.5974), (0.6, 0.5436, 0.5436), (0.6, 0.6, 0.5203), (0.5436, 0.6, 0.5436), (0.5203, 0.6, 0.6), (0.5723, 0.5595, 0.5996), (0.5595, 0.5722, 0.6), (0.5779, 0.5779, 0.5945), (0.6004, 0.5518, 0.5897), (0.5914, 0.5517, 0.5987), (0.5915, 0.5711, 0.5907), (0.6, 0.5722, 0.5595), (0.6001, 0.5595, 0.5719), (0.5948, 0.5779, 0.5777), (0.591, 0.6, 0.5517), (0.6, 0.591, 0.5517), (0.5913, 0.5913, 0.5709), (0.5595, 0.6, 0.5722), (0.5722, 0.6, 0.5595), (0.5779, 0.5947, 0.5778), (0.5517, 0.591, 0.6), (0.5517, 0.6, 0.591), (0.571, 0.5913, 0.5912), (0.614, 0.09086, 0.5935), (0.6043, 0.2072, 0.5898), (0.5864, 0.1407, 0.5144), (0.6, 0.1767, 0.4445), (0.6, 0.1197, 0.4445), (0.6, 0.1482, 0.4445), (0.6, 0.1482, 0.4445), (0.4258, 0.07506, 0.6032), (0.4074, 0.2272, 0.5915), (0.4445, 0.1482, 0.5484), (0.4445, 0.1197, 0.4816), (0.4445, 0.1767, 0.4816), (0.4445, 0.1482, 0.4816), (0.4445, 0.1482, 0.4934), (0.2613, -0.6, 0.6), (0.1806, -0.5419, 0.6), (0.1388, -0.601, 0.5965), (0.1806, -0.6, 0.5419), (-0.6, 0.1876, 0.5629), (-0.6005, 0.1609, 0.5987), (-0.5629, 0.1876, 0.6), (-0.6, 0.2392, 0.6)], [], [(182, 19, 44, 198), (180, 13, 38, 196), (185, 24, 47, 201), (146, 15, 40, 160), (144, 9, 34, 158), (99, 20, 43, 115), (80, 1, 8, 88), (428, 427, 137, 153, 154), (82, 2, 10, 90), (136, 0, 7, 142), (81, 3, 12, 91), (83, 387, 400, 396, 386, 16, 95), (84, 6, 14, 94), (171, 2, 11, 178), (16, 411, 413, 161, 39), (140, 5, 17, 147), (86, 4, 18, 98), (139, 6, 15, 146), (85, 5, 20, 99), (176, 1, 21, 184), (79, 0, 22, 101), (175, 4, 19, 182), (170, 6, 24, 185), (138, 4, 25, 150), (174, 0, 26, 187), (135, 2, 23, 148), (172, 3, 28, 189), (137, 1, 29, 153), (425, 424, 176, 184, 183), (388, 403, 399, 387, 83, 93, 13), (360, 276, 273, 367), (110, 37, 61, 126), (132, 131, 342, 337), (269, 370, 215, 77), (45, 197, 322, 321, 69), (43, 199, 330, 329, 67), (189, 28, 51, 205), (90, 10, 33, 106), (147, 17, 42, 162), (148, 23, 48, 163), (94, 14, 37, 110), (184, 21, 46, 200), (152, 415, 167), (98, 18, 41, 114), (150, 25, 50, 165), (101, 22, 45, 117), (153, 29, 54, 168), (187, 26, 49, 203), (191, 30, 53, 207), (88, 8, 32, 104), (91, 12, 35, 107), (142, 7, 31, 156), (95, 16, 39, 111), (178, 11, 36, 194), (41, 159, 235, 234, 65), (196, 38, 62, 316, 318), (72, 210, 375, 249), (200, 46, 70, 332, 334), (166, 165, 259, 258, 261, 263), (169, 168, 274, 273, 276, 278), (104, 32, 56, 120), (117, 45, 69, 133), (111, 39, 63, 127), (207, 53, 77, 215), (120, 56, 226, 298), (201, 47, 71, 209), (127, 63, 242, 286), (302, 229, 58, 121), (250, 376, 381, 253), (290, 245, 66, 129), (106, 33, 57, 122), (372, 261, 258, 379), (114, 41, 65, 130), (107, 35, 59, 123), (203, 49, 73, 211), (115, 43, 67, 131), (35, 195, 314, 313, 59), (205, 51, 75, 213), (44, 116, 132, 68), (116, 115, 131, 132), (36, 108, 124, 60), (108, 107, 123, 124), (42, 113, 129, 66), (113, 114, 130, 129), (34, 105, 121, 58), (105, 106, 122, 121), (40, 112, 128, 64), (112, 111, 127, 128), (46, 118, 134, 70), (118, 117, 133, 134), (31, 103, 119, 55), (103, 104, 120, 119), (197, 198, 326, 325, 320, 322), (124, 123, 354, 349), (159, 160, 239, 238, 233, 235), (119, 120, 298, 293), (193, 194, 310, 309, 304, 306), (214, 213, 361, 363), (155, 156, 223, 222, 217, 219), (37, 193, 306, 305, 61), (15, 96, 112, 40), (96, 95, 111, 112), (11, 92, 108, 36), (92, 91, 107, 108), (7, 87, 103, 31), (87, 88, 104, 103), (21, 102, 118, 46), (102, 101, 117, 118), (17, 97, 113, 42), (97, 98, 114, 113), (13, 93, 109, 38), (93, 94, 110, 109), (9, 89, 105, 34), (89, 90, 106, 105), (38, 109, 125, 62), (109, 110, 126, 125), (1, 80, 102, 21), (80, 79, 101, 102), (4, 86, 100, 19), (86, 85, 99, 100), (5, 85, 97, 17), (85, 86, 98, 97), (6, 84, 96, 15), (84, 83, 95, 96), (409, 385, 394, 390, 384, 27, 416), (83, 84, 94, 93), (2, 82, 92, 11), (82, 81, 91, 92), (3, 81, 89, 9), (81, 82, 90, 89), (0, 79, 87, 7), (79, 80, 88, 87), (19, 100, 116, 44), (100, 99, 115, 116), (292, 299, 301, 296), (295, 302, 121, 122), (156, 31, 55, 221, 223), (218, 295, 122, 57), (280, 287, 289, 284), (283, 290, 129, 130), (160, 40, 64, 237, 239), (234, 283, 130, 65), (76, 214, 363, 265), (209, 71, 262, 373), (287, 241, 246, 289), (162, 42, 66, 245, 247), (165, 50, 74, 257, 259), (163, 48, 72, 249, 251), (299, 225, 230, 301), (158, 34, 58, 229, 231), (238, 280, 284, 233), (64, 128, 281, 237), (222, 292, 296, 217), (55, 119, 293, 221), (128, 127, 286, 281), (51, 169, 278, 277, 75), (47, 166, 263, 262, 71), (378, 257, 74, 212), (39, 161, 243, 242, 63), (161, 162, 247, 246, 241, 243), (32, 157, 227, 226, 56), (157, 158, 231, 230, 225, 227), (10, 141, 155, 33), (141, 142, 156, 155), (28, 154, 169, 51), (154, 153, 168, 169), (24, 151, 166, 47), (151, 150, 165, 166), (30, 152, 167, 53), (416, 52, 76, 265, 419), (26, 149, 164, 49), (149, 148, 163, 164), (413, 412, 147, 162, 161), (366, 272, 78, 216), (266, 364, 369, 268), (213, 75, 277, 361), (168, 54, 78, 272, 274), (5, 140, 152, 30), (386, 397, 393, 385, 409, 411, 16), (137, 427, 426, 144, 143), (0, 136, 149, 26), (136, 135, 148, 149), (6, 139, 151, 24), (139, 138, 150, 151), (4, 138, 145, 18), (138, 139, 146, 145), (140, 408, 415, 152), (2, 135, 141, 10), (135, 136, 142, 141), (1, 137, 143, 8), (426, 429, 3, 9, 144), (8, 143, 157, 32), (143, 144, 158, 157), (18, 145, 159, 41), (145, 146, 160, 159), (254, 382, 211, 73), (382, 378, 212, 211), (164, 163, 251, 250, 253, 255), (376, 372, 379, 381), (167, 415, 418, 266, 268, 270), (370, 366, 216, 215), (265, 267, 420, 419), (364, 360, 367, 369), (348, 355, 357, 352), (351, 358, 125, 126), (194, 36, 60, 308, 310), (305, 351, 126, 61), (336, 343, 345, 340), (339, 346, 134, 133), (198, 44, 68, 324, 326), (321, 339, 133, 69), (52, 206, 214, 76), (206, 205, 213, 214), (309, 348, 352, 304), (60, 124, 349, 308), (50, 204, 212, 74), (204, 203, 211, 212), (48, 202, 210, 72), (202, 201, 209, 210), (54, 208, 216, 78), (208, 207, 215, 216), (53, 167, 270, 269, 77), (210, 209, 373, 375), (49, 164, 255, 254, 73), (199, 200, 334, 333, 328, 330), (131, 67, 329, 342), (195, 196, 318, 317, 312, 314), (123, 59, 313, 354), (14, 177, 193, 37), (177, 178, 194, 193), (29, 192, 208, 54), (192, 191, 207, 208), (25, 188, 204, 50), (188, 187, 203, 204), (20, 183, 199, 43), (183, 184, 200, 199), (27, 190, 206, 52), (190, 189, 205, 206), (325, 336, 340, 320), (68, 132, 337, 324), (355, 312, 317, 357), (358, 316, 62, 125), (343, 328, 333, 345), (346, 332, 70, 134), (1, 176, 192, 29), (173, 389, 406, 402, 388, 13, 180), (173, 172, 189, 190), (4, 175, 188, 25), (175, 174, 187, 188), (2, 171, 186, 23), (171, 170, 185, 186), (0, 174, 181, 22), (174, 175, 182, 181), (423, 422, 5, 30, 191), (176, 424, 423, 191, 192), (6, 170, 177, 14), (170, 171, 178, 177), (3, 172, 179, 12), (172, 173, 180, 179), (23, 186, 202, 48), (186, 185, 201, 202), (12, 179, 195, 35), (179, 180, 196, 195), (22, 181, 197, 45), (181, 182, 198, 197), (217, 220, 219), (220, 218, 219), (221, 224, 223), (224, 222, 223), (225, 228, 227), (228, 226, 227), (229, 232, 231), (232, 230, 231), (233, 236, 235), (236, 234, 235), (237, 240, 239), (240, 238, 239), (241, 244, 243), (244, 242, 243), (245, 248, 247), (248, 246, 247), (249, 252, 251), (252, 250, 251), (253, 256, 255), (256, 254, 255), (257, 260, 259), (260, 258, 259), (261, 264, 263), (264, 262, 263), (267, 266, 418, 420), (268, 271, 270), (271, 269, 270), (272, 275, 274), (275, 273, 274), (276, 279, 278), (279, 277, 278), (304, 307, 306), (307, 305, 306), (308, 311, 310), (311, 309, 310), (312, 315, 314), (315, 313, 314), (316, 319, 318), (319, 317, 318), (320, 323, 322), (323, 321, 322), (324, 327, 326), (327, 325, 326), (328, 331, 330), (331, 329, 330), (332, 335, 334), (335, 333, 334), (299, 292, 294, 300), (300, 294, 293, 298), (302, 295, 297, 303), (303, 297, 296, 301), (292, 222, 224, 294), (294, 224, 221, 293), (295, 218, 220, 297), (297, 220, 217, 296), (287, 280, 282, 288), (288, 282, 281, 286), (290, 283, 285, 291), (291, 285, 284, 289), (280, 238, 240, 282), (282, 240, 237, 281), (283, 234, 236, 285), (285, 236, 233, 284), (364, 266, 267, 365), (365, 267, 265, 363), (370, 269, 271, 371), (371, 271, 268, 369), (376, 250, 252, 377), (377, 252, 249, 375), (382, 254, 256, 383), (383, 256, 253, 381), (241, 287, 288, 244), (244, 288, 286, 242), (245, 290, 291, 248), (248, 291, 289, 246), (225, 299, 300, 228), (228, 300, 298, 226), (229, 302, 303, 232), (232, 303, 301, 230), (276, 360, 362, 279), (279, 362, 361, 277), (360, 364, 365, 362), (362, 365, 363, 361), (272, 366, 368, 275), (275, 368, 367, 273), (366, 370, 371, 368), (368, 371, 369, 367), (261, 372, 374, 264), (264, 374, 373, 262), (372, 376, 377, 374), (374, 377, 375, 373), (257, 378, 380, 260), (260, 380, 379, 258), (378, 382, 383, 380), (380, 383, 381, 379), (355, 348, 350, 356), (356, 350, 349, 354), (358, 351, 353, 359), (359, 353, 352, 357), (348, 309, 311, 350), (350, 311, 308, 349), (351, 305, 307, 353), (353, 307, 304, 352), (343, 336, 338, 344), (344, 338, 337, 342), (346, 339, 341, 347), (347, 341, 340, 345), (336, 325, 327, 338), (338, 327, 324, 337), (339, 321, 323, 341), (341, 323, 320, 340), (328, 343, 344, 331), (331, 344, 342, 329), (332, 346, 347, 335), (335, 347, 345, 333), (312, 355, 356, 315), (315, 356, 354, 313), (316, 358, 359, 319), (319, 359, 357, 317), (33, 155, 219, 218, 57), (384, 390, 392, 391), (390, 394, 395, 392), (385, 393, 395, 394), (393, 397, 398, 395), (386, 396, 398, 397), (396, 400, 401, 398), (387, 399, 401, 400), (399, 403, 404, 401), (388, 402, 404, 403), (402, 406, 407, 404), (389, 405, 407, 406), (405, 391, 392, 407), (392, 395, 398, 401, 404, 407), (384, 391, 405, 389, 173, 190, 27), (411, 414, 413), (414, 412, 413), (418, 421, 420), (421, 419, 420), (409, 416, 417, 410), (410, 417, 415, 408), (408, 412, 414, 410), (410, 414, 411, 409), (416, 419, 421, 417), (417, 421, 418, 415), (408, 140, 147, 412), (416, 27, 52), (422, 423, 424, 425), (5, 422, 425, 183, 20), (426, 427, 428, 429), (3, 429, 428, 154, 28)])
_uv = me_cube.uv_layers.new(name='UVMap')
_uv.uv.foreach_set('vector', [0.4074, 0.8441, 0.4074, 0.7824, 0.4074, 0.7824, 0.4074, 0.8441, 0.5926, 0.4059, 0.5926, 0.4676, 0.5926, 0.4676, 0.5926, 0.4059, 0.2809, 0.5324, 0.3426, 0.5324, 0.3426, 0.5324, 0.2809, 0.5324, 0.4074, 0.5941, 0.4074, 0.5324, 0.4074, 0.5324, 0.4074, 0.5941, 0.5926, 0.1559, 0.5926, 0.2176, 0.5926, 0.2176, 0.5926, 0.1559, 0.5309, 0.7824, 0.5926, 0.7824, 0.5926, 0.7824, 0.5309, 0.7824, 0.5417, 0.0, 0.625, 0.0, 0.5926, 0.03239, 0.5309, 0.03239, 0.8673, 0.5859, 0.875, 0.5923, 0.875, 0.6667, 0.8426, 0.6559, 0.8426, 0.5941, 0.4583, 0.25, 0.375, 0.25, 0.4074, 0.2176, 0.4691, 0.2176, 0.375, 0.08333, 0.375, 0.0, 0.4074, 0.03239, 0.4074, 0.09413, 0.5417, 0.25, 0.625, 0.25, 0.5926, 0.2824, 0.5309, 0.2824, 0.5417, 0.5, 0.6084, 0.5, 0.6149, 0.5019, 0.6166, 0.5058, 0.6133, 0.5117, 0.5926, 0.5324, 0.5309, 0.5324, 0.4583, 0.5, 0.375, 0.5, 0.4074, 0.4676, 0.4691, 0.4676, 0.375, 0.3333, 0.375, 0.25, 0.4074, 0.2824, 0.4074, 0.3441, 0.5926, 0.5324, 0.5926, 0.5882, 0.5926, 0.5941, 0.5926, 0.5941, 0.5926, 0.5324, 0.625, 0.6667, 0.625, 0.75, 0.5926, 0.7176, 0.5926, 0.6559, 0.4583, 0.75, 0.375, 0.75, 0.4074, 0.7176, 0.4691, 0.7176, 0.375, 0.5833, 0.375, 0.5, 0.4074, 0.5324, 0.4074, 0.5941, 0.5417, 0.75, 0.625, 0.75, 0.5926, 0.7824, 0.5309, 0.7824, 0.625, 0.9167, 0.625, 1.0, 0.5926, 0.9676, 0.5926, 0.9059, 0.4583, 1.0, 0.375, 1.0, 0.4074, 0.9676, 0.4691, 0.9676, 0.375, 0.8333, 0.375, 0.75, 0.4074, 0.7824, 0.4074, 0.8441, 0.2917, 0.5, 0.375, 0.5, 0.3426, 0.5324, 0.2809, 0.5324, 0.375, 0.6667, 0.375, 0.75, 0.3426, 0.7176, 0.3426, 0.6559, 0.2083, 0.75, 0.125, 0.75, 0.1574, 0.7176, 0.2191, 0.7176, 0.125, 0.5833, 0.125, 0.5, 0.1574, 0.5324, 0.1574, 0.5941, 0.7917, 0.5, 0.875, 0.5, 0.8426, 0.5324, 0.7809, 0.5324, 0.875, 0.6667, 0.875, 0.75, 0.8426, 0.7176, 0.8426, 0.6559, 0.6129, 0.8374, 0.625, 0.8462, 0.625, 0.9167, 0.5926, 0.9059, 0.5926, 0.8441, 0.6133, 0.4883, 0.6166, 0.4942, 0.6149, 0.4981, 0.6084, 0.5, 0.5417, 0.5, 0.5309, 0.4676, 0.5926, 0.4676, 0.7809, 0.6043, 0.8426, 0.6043, 0.8426, 0.6457, 0.7809, 0.6457, 0.4691, 0.4676, 0.4074, 0.4676, 0.4074, 0.4676, 0.4691, 0.4676, 0.4691, 0.7824, 0.5309, 0.7824, 0.5309, 0.8339, 0.4691, 0.8339, 0.6574, 0.6661, 0.7191, 0.6661, 0.7191, 0.7176, 0.6574, 0.7176, 0.4074, 0.9676, 0.4074, 0.9059, 0.4074, 0.9059, 0.4074, 0.9161, 0.4074, 0.9676, 0.5926, 0.7824, 0.5926, 0.8441, 0.5926, 0.8441, 0.5926, 0.8339, 0.5926, 0.7824, 0.7809, 0.5324, 0.8426, 0.5324, 0.8426, 0.5324, 0.7809, 0.5324, 0.4691, 0.2176, 0.4074, 0.2176, 0.4074, 0.2176, 0.4691, 0.2176, 0.5926, 0.6559, 0.5926, 0.7176, 0.5926, 0.7176, 0.5926, 0.6559, 0.1574, 0.5941, 0.1574, 0.5324, 0.1574, 0.5324, 0.1574, 0.5941, 0.4691, 0.4676, 0.4074, 0.4676, 0.4074, 0.4676, 0.4691, 0.4676, 0.5926, 0.9059, 0.5926, 0.9676, 0.5926, 0.9676, 0.5926, 0.9059, 0.6574, 0.6559, 0.6574, 0.6001, 0.6574, 0.6559, 0.4691, 0.7176, 0.4074, 0.7176, 0.4074, 0.7176, 0.4691, 0.7176, 0.3426, 0.6559, 0.3426, 0.7176, 0.3426, 0.7176, 0.3426, 0.6559, 0.4691, 0.9676, 0.4074, 0.9676, 0.4074, 0.9676, 0.4691, 0.9676, 0.8426, 0.6559, 0.8426, 0.7176, 0.8426, 0.7176, 0.8426, 0.6559, 0.2191, 0.7176, 0.1574, 0.7176, 0.1574, 0.7176, 0.2191, 0.7176, 0.7191, 0.7176, 0.6574, 0.7176, 0.6574, 0.7176, 0.7191, 0.7176, 0.5309, 0.03239, 0.5926, 0.03239, 0.5926, 0.03239, 0.5309, 0.03239, 0.5309, 0.2824, 0.5926, 0.2824, 0.5926, 0.2824, 0.5309, 0.2824, 0.4074, 0.09413, 0.4074, 0.03239, 0.4074, 0.03239, 0.4074, 0.09413, 0.5309, 0.5324, 0.5926, 0.5324, 0.5926, 0.5324, 0.5309, 0.5324, 0.4074, 0.3441, 0.4074, 0.2824, 0.4074, 0.2824, 0.4074, 0.3441, 0.4074, 0.7176, 0.4074, 0.6559, 0.4074, 0.6559, 0.4074, 0.6661, 0.4074, 0.7176, 0.5926, 0.4059, 0.5926, 0.4676, 0.5926, 0.4676, 0.5926, 0.4161, 0.5926, 0.4059, 0.1574, 0.5324, 0.2191, 0.5324, 0.2191, 0.5839, 0.1574, 0.5839, 0.5926, 0.9059, 0.5926, 0.9676, 0.5926, 0.9676, 0.5926, 0.9161, 0.5926, 0.9059, 0.3426, 0.5941, 0.3426, 0.6559, 0.3426, 0.6559, 0.3426, 0.6457, 0.3426, 0.6043, 0.3426, 0.5941, 0.8426, 0.5941, 0.8426, 0.6559, 0.8426, 0.6559, 0.8426, 0.6457, 0.8426, 0.6043, 0.8426, 0.5941, 0.5309, 0.03239, 0.5926, 0.03239, 0.5926, 0.03239, 0.5309, 0.03239, 0.4691, 0.9676, 0.4074, 0.9676, 0.4074, 0.9676, 0.4691, 0.9676, 0.5309, 0.5324, 0.5926, 0.5324, 0.5926, 0.5324, 0.5309, 0.5324, 0.7191, 0.7176, 0.6574, 0.7176, 0.6574, 0.7176, 0.7191, 0.7176, 0.5309, 0.03239, 0.5926, 0.03239, 0.5926, 0.08394, 0.5309, 0.08394, 0.2809, 0.5324, 0.3426, 0.5324, 0.3426, 0.5324, 0.2809, 0.5324, 0.5309, 0.5324, 0.5926, 0.5324, 0.5926, 0.5839, 0.5309, 0.5839, 0.5309, 0.1661, 0.5926, 0.1661, 0.5926, 0.2176, 0.5309, 0.2176, 0.1574, 0.6043, 0.2191, 0.6043, 0.2191, 0.6457, 0.1574, 0.6457, 0.5309, 0.6661, 0.5926, 0.6661, 0.5926, 0.7176, 0.5309, 0.7176, 0.4691, 0.2176, 0.4074, 0.2176, 0.4074, 0.2176, 0.4691, 0.2176, 0.2809, 0.6043, 0.3426, 0.6043, 0.3426, 0.6457, 0.2809, 0.6457, 0.4691, 0.7176, 0.4074, 0.7176, 0.4074, 0.7176, 0.4691, 0.7176, 0.5309, 0.2824, 0.5926, 0.2824, 0.5926, 0.2824, 0.5309, 0.2824, 0.2191, 0.7176, 0.1574, 0.7176, 0.1574, 0.7176, 0.2191, 0.7176, 0.5309, 0.7824, 0.5926, 0.7824, 0.5926, 0.7824, 0.5309, 0.7824, 0.5926, 0.2824, 0.5926, 0.3441, 0.5926, 0.3441, 0.5926, 0.3339, 0.5926, 0.2824, 0.7809, 0.5324, 0.8426, 0.5324, 0.8426, 0.5324, 0.7809, 0.5324, 0.4074, 0.7824, 0.4691, 0.7824, 0.4691, 0.7824, 0.4074, 0.7824, 0.4691, 0.7824, 0.5309, 0.7824, 0.5309, 0.7824, 0.4691, 0.7824, 0.4074, 0.2824, 0.4691, 0.2824, 0.4691, 0.2824, 0.4074, 0.2824, 0.4691, 0.2824, 0.5309, 0.2824, 0.5309, 0.2824, 0.4691, 0.2824, 0.5926, 0.7176, 0.5309, 0.7176, 0.5309, 0.7176, 0.5926, 0.7176, 0.5309, 0.7176, 0.4691, 0.7176, 0.4691, 0.7176, 0.5309, 0.7176, 0.5926, 0.2176, 0.5309, 0.2176, 0.5309, 0.2176, 0.5926, 0.2176, 0.5309, 0.2176, 0.4691, 0.2176, 0.4691, 0.2176, 0.5309, 0.2176, 0.4074, 0.5324, 0.4691, 0.5324, 0.4691, 0.5324, 0.4074, 0.5324, 0.4691, 0.5324, 0.5309, 0.5324, 0.5309, 0.5324, 0.4691, 0.5324, 0.5926, 0.9676, 0.5309, 0.9676, 0.5309, 0.9676, 0.5926, 0.9676, 0.5309, 0.9676, 0.4691, 0.9676, 0.4691, 0.9676, 0.5309, 0.9676, 0.4074, 0.03239, 0.4691, 0.03239, 0.4691, 0.03239, 0.4074, 0.03239, 0.4691, 0.03239, 0.5309, 0.03239, 0.5309, 0.03239, 0.4691, 0.03239, 0.4074, 0.9059, 0.4074, 0.8441, 0.4074, 0.8441, 0.4074, 0.8543, 0.4074, 0.8957, 0.4074, 0.9059, 0.4691, 0.2824, 0.5309, 0.2824, 0.5309, 0.3339, 0.4691, 0.3339, 0.4074, 0.6559, 0.4074, 0.5941, 0.4074, 0.5941, 0.4074, 0.6043, 0.4074, 0.6457, 0.4074, 0.6559, 0.4691, 0.03239, 0.5309, 0.03239, 0.5309, 0.08394, 0.4691, 0.08394, 0.4074, 0.4059, 0.4074, 0.3441, 0.4074, 0.3441, 0.4074, 0.3543, 0.4074, 0.3957, 0.4074, 0.4059, 0.7191, 0.5324, 0.7809, 0.5324, 0.7809, 0.5839, 0.7191, 0.5839, 0.4074, 0.1559, 0.4074, 0.09413, 0.4074, 0.09413, 0.4074, 0.1043, 0.4074, 0.1457, 0.4074, 0.1559, 0.4074, 0.4676, 0.4074, 0.4059, 0.4074, 0.4059, 0.4074, 0.4161, 0.4074, 0.4676, 0.4074, 0.5324, 0.4691, 0.5324, 0.4691, 0.5324, 0.4074, 0.5324, 0.4691, 0.5324, 0.5309, 0.5324, 0.5309, 0.5324, 0.4691, 0.5324, 0.4074, 0.2824, 0.4691, 0.2824, 0.4691, 0.2824, 0.4074, 0.2824, 0.4691, 0.2824, 0.5309, 0.2824, 0.5309, 0.2824, 0.4691, 0.2824, 0.4074, 0.03239, 0.4691, 0.03239, 0.4691, 0.03239, 0.4074, 0.03239, 0.4691, 0.03239, 0.5309, 0.03239, 0.5309, 0.03239, 0.4691, 0.03239, 0.5926, 0.9676, 0.5309, 0.9676, 0.5309, 0.9676, 0.5926, 0.9676, 0.5309, 0.9676, 0.4691, 0.9676, 0.4691, 0.9676, 0.5309, 0.9676, 0.5926, 0.7176, 0.5309, 0.7176, 0.5309, 0.7176, 0.5926, 0.7176, 0.5309, 0.7176, 0.4691, 0.7176, 0.4691, 0.7176, 0.5309, 0.7176, 0.5926, 0.4676, 0.5309, 0.4676, 0.5309, 0.4676, 0.5926, 0.4676, 0.5309, 0.4676, 0.4691, 0.4676, 0.4691, 0.4676, 0.5309, 0.4676, 0.5926, 0.2176, 0.5309, 0.2176, 0.5309, 0.2176, 0.5926, 0.2176, 0.5309, 0.2176, 0.4691, 0.2176, 0.4691, 0.2176, 0.5309, 0.2176, 0.5926, 0.4676, 0.5309, 0.4676, 0.5309, 0.4676, 0.5926, 0.4676, 0.5309, 0.4676, 0.4691, 0.4676, 0.4691, 0.4676, 0.5309, 0.4676, 0.625, 1.0, 0.5417, 1.0, 0.5309, 0.9676, 0.5926, 0.9676, 0.5417, 1.0, 0.4583, 1.0, 0.4691, 0.9676, 0.5309, 0.9676, 0.375, 0.75, 0.4583, 0.75, 0.4691, 0.7824, 0.4074, 0.7824, 0.4583, 0.75, 0.5417, 0.75, 0.5309, 0.7824, 0.4691, 0.7824, 0.625, 0.75, 0.5417, 0.75, 0.5309, 0.7176, 0.5926, 0.7176, 0.5417, 0.75, 0.4583, 0.75, 0.4691, 0.7176, 0.5309, 0.7176, 0.375, 0.5, 0.4583, 0.5, 0.4691, 0.5324, 0.4074, 0.5324, 0.4583, 0.5, 0.5417, 0.5, 0.5309, 0.5324, 0.4691, 0.5324, 0.625, 0.5783, 0.625, 0.5166, 0.6269, 0.5101, 0.6308, 0.5084, 0.6367, 0.5117, 0.6574, 0.5324, 0.6574, 0.5882, 0.5417, 0.5, 0.4583, 0.5, 0.4691, 0.4676, 0.5309, 0.4676, 0.375, 0.25, 0.4583, 0.25, 0.4691, 0.2824, 0.4074, 0.2824, 0.4583, 0.25, 0.5417, 0.25, 0.5309, 0.2824, 0.4691, 0.2824, 0.625, 0.25, 0.5417, 0.25, 0.5309, 0.2176, 0.5926, 0.2176, 0.5417, 0.25, 0.4583, 0.25, 0.4691, 0.2176, 0.5309, 0.2176, 0.375, 0.0, 0.4583, 0.0, 0.4691, 0.03239, 0.4074, 0.03239, 0.4583, 0.0, 0.5417, 0.0, 0.5309, 0.03239, 0.4691, 0.03239, 0.4074, 0.7824, 0.4691, 0.7824, 0.4691, 0.7824, 0.4074, 0.7824, 0.4691, 0.7824, 0.5309, 0.7824, 0.5309, 0.7824, 0.4691, 0.7824, 0.4691, 0.1043, 0.5309, 0.1043, 0.5309, 0.1457, 0.4691, 0.1457, 0.4691, 0.1661, 0.5309, 0.1661, 0.5309, 0.2176, 0.4691, 0.2176, 0.4074, 0.09413, 0.4074, 0.03239, 0.4074, 0.03239, 0.4074, 0.08394, 0.4074, 0.09413, 0.4074, 0.1661, 0.4691, 0.1661, 0.4691, 0.2176, 0.4074, 0.2176, 0.4691, 0.6043, 0.5309, 0.6043, 0.5309, 0.6457, 0.4691, 0.6457, 0.4691, 0.6661, 0.5309, 0.6661, 0.5309, 0.7176, 0.4691, 0.7176, 0.4074, 0.5941, 0.4074, 0.5324, 0.4074, 0.5324, 0.4074, 0.5839, 0.4074, 0.5941, 0.4074, 0.6661, 0.4691, 0.6661, 0.4691, 0.7176, 0.4074, 0.7176, 0.6574, 0.5324, 0.7191, 0.5324, 0.7191, 0.5839, 0.6574, 0.5839, 0.2809, 0.5324, 0.3426, 0.5324, 0.3426, 0.5839, 0.2809, 0.5839, 0.5309, 0.6043, 0.5926, 0.6043, 0.5926, 0.6457, 0.5309, 0.6457, 0.5926, 0.6559, 0.5926, 0.7176, 0.5926, 0.7176, 0.5926, 0.6661, 0.5926, 0.6559, 0.3426, 0.6559, 0.3426, 0.7176, 0.3426, 0.7176, 0.3426, 0.6661, 0.3426, 0.6559, 0.1574, 0.5941, 0.1574, 0.5324, 0.1574, 0.5324, 0.1574, 0.5839, 0.1574, 0.5941, 0.5309, 0.1043, 0.5926, 0.1043, 0.5926, 0.1457, 0.5309, 0.1457, 0.5926, 0.1559, 0.5926, 0.2176, 0.5926, 0.2176, 0.5926, 0.1661, 0.5926, 0.1559, 0.4074, 0.6043, 0.4691, 0.6043, 0.4691, 0.6457, 0.4074, 0.6457, 0.4074, 0.5324, 0.4691, 0.5324, 0.4691, 0.5839, 0.4074, 0.5839, 0.4074, 0.1043, 0.4691, 0.1043, 0.4691, 0.1457, 0.4074, 0.1457, 0.4074, 0.03239, 0.4691, 0.03239, 0.4691, 0.08394, 0.4074, 0.08394, 0.4691, 0.5324, 0.5309, 0.5324, 0.5309, 0.5839, 0.4691, 0.5839, 0.8426, 0.5324, 0.8426, 0.5941, 0.8426, 0.5941, 0.8426, 0.5839, 0.8426, 0.5324, 0.3426, 0.5324, 0.3426, 0.5941, 0.3426, 0.5941, 0.3426, 0.5839, 0.3426, 0.5324, 0.2809, 0.6661, 0.3426, 0.6661, 0.3426, 0.7176, 0.2809, 0.7176, 0.5926, 0.5324, 0.5926, 0.5941, 0.5926, 0.5941, 0.5926, 0.5839, 0.5926, 0.5324, 0.5926, 0.5941, 0.5926, 0.6559, 0.5926, 0.6559, 0.5926, 0.6457, 0.5926, 0.6043, 0.5926, 0.5941, 0.5926, 0.03239, 0.5926, 0.09413, 0.5926, 0.09413, 0.5926, 0.08394, 0.5926, 0.03239, 0.5926, 0.09413, 0.5926, 0.1559, 0.5926, 0.1559, 0.5926, 0.1457, 0.5926, 0.1043, 0.5926, 0.09413, 0.4074, 0.2176, 0.4074, 0.1559, 0.4074, 0.1559, 0.4074, 0.2176, 0.4074, 0.1559, 0.4074, 0.09413, 0.4074, 0.09413, 0.4074, 0.1559, 0.8426, 0.5324, 0.8426, 0.5941, 0.8426, 0.5941, 0.8426, 0.5324, 0.8426, 0.5941, 0.8426, 0.6559, 0.8426, 0.6559, 0.8426, 0.5941, 0.3426, 0.5324, 0.3426, 0.5941, 0.3426, 0.5941, 0.3426, 0.5324, 0.3426, 0.5941, 0.3426, 0.6559, 0.3426, 0.6559, 0.3426, 0.5941, 0.6574, 0.7176, 0.6574, 0.6559, 0.6574, 0.6559, 0.6574, 0.7176, 0.6574, 0.5882, 0.6574, 0.5324, 0.6574, 0.5324, 0.6574, 0.5839, 0.6574, 0.5882, 0.1574, 0.7176, 0.1574, 0.6559, 0.1574, 0.6559, 0.1574, 0.7176, 0.1574, 0.6559, 0.1574, 0.5941, 0.1574, 0.5941, 0.1574, 0.6559, 0.5926, 0.5941, 0.5926, 0.6001, 0.5926, 0.6559, 0.5926, 0.6559, 0.5926, 0.5941, 0.7809, 0.6661, 0.8426, 0.6661, 0.8426, 0.7176, 0.7809, 0.7176, 0.6574, 0.6043, 0.7191, 0.6043, 0.7191, 0.6457, 0.6574, 0.6457, 0.7809, 0.5324, 0.8426, 0.5324, 0.8426, 0.5839, 0.7809, 0.5839, 0.8426, 0.6559, 0.8426, 0.7176, 0.8426, 0.7176, 0.8426, 0.6661, 0.8426, 0.6559, 0.625, 0.75, 0.625, 0.6667, 0.6574, 0.6559, 0.6574, 0.7176, 0.6133, 0.5117, 0.6192, 0.5084, 0.6231, 0.51, 0.625, 0.5166, 0.625, 0.5783, 0.5926, 0.5882, 0.5926, 0.5324, 0.625, 0.08333, 0.625, 0.1577, 0.6173, 0.1641, 0.5926, 0.1559, 0.5926, 0.09413, 0.125, 0.75, 0.125, 0.6667, 0.1574, 0.6559, 0.1574, 0.7176, 0.125, 0.6667, 0.125, 0.5833, 0.1574, 0.5941, 0.1574, 0.6559, 0.375, 0.5, 0.375, 0.5833, 0.3426, 0.5941, 0.3426, 0.5324, 0.375, 0.5833, 0.375, 0.6667, 0.3426, 0.6559, 0.3426, 0.5941, 0.375, 0.75, 0.375, 0.6667, 0.4074, 0.6559, 0.4074, 0.7176, 0.375, 0.6667, 0.375, 0.5833, 0.4074, 0.5941, 0.4074, 0.6559, 0.625, 0.6667, 0.625, 0.5904, 0.6574, 0.6001, 0.6574, 0.6559, 0.375, 0.25, 0.375, 0.1667, 0.4074, 0.1559, 0.4074, 0.2176, 0.375, 0.1667, 0.375, 0.08333, 0.4074, 0.09413, 0.4074, 0.1559, 0.625, 0.0, 0.625, 0.08333, 0.5926, 0.09413, 0.5926, 0.03239, 0.6173, 0.1641, 0.625, 0.1748, 0.625, 0.25, 0.5926, 0.2176, 0.5926, 0.1559, 0.5926, 0.03239, 0.5926, 0.09413, 0.5926, 0.09413, 0.5926, 0.03239, 0.5926, 0.09413, 0.5926, 0.1559, 0.5926, 0.1559, 0.5926, 0.09413, 0.4074, 0.7176, 0.4074, 0.6559, 0.4074, 0.6559, 0.4074, 0.7176, 0.4074, 0.6559, 0.4074, 0.5941, 0.4074, 0.5941, 0.4074, 0.6559, 0.1574, 0.6661, 0.2191, 0.6661, 0.2191, 0.7176, 0.1574, 0.7176, 0.2191, 0.6661, 0.2809, 0.6661, 0.2809, 0.7176, 0.2191, 0.7176, 0.1574, 0.6559, 0.1574, 0.5941, 0.1574, 0.5941, 0.1574, 0.6043, 0.1574, 0.6457, 0.1574, 0.6559, 0.2191, 0.6043, 0.2809, 0.6043, 0.2809, 0.6457, 0.2191, 0.6457, 0.6574, 0.6559, 0.6574, 0.6001, 0.6574, 0.6001, 0.6574, 0.6043, 0.6574, 0.6457, 0.6574, 0.6559, 0.7191, 0.6661, 0.7809, 0.6661, 0.7809, 0.7176, 0.7191, 0.7176, 0.6574, 0.5839, 0.6574, 0.5941, 0.6574, 0.5941, 0.6574, 0.5882, 0.7191, 0.6043, 0.7809, 0.6043, 0.7809, 0.6457, 0.7191, 0.6457, 0.4691, 0.3543, 0.5309, 0.3543, 0.5309, 0.3957, 0.4691, 0.3957, 0.4691, 0.4161, 0.5309, 0.4161, 0.5309, 0.4676, 0.4691, 0.4676, 0.4074, 0.3441, 0.4074, 0.2824, 0.4074, 0.2824, 0.4074, 0.3339, 0.4074, 0.3441, 0.4074, 0.4161, 0.4691, 0.4161, 0.4691, 0.4676, 0.4074, 0.4676, 0.4691, 0.8543, 0.5309, 0.8543, 0.5309, 0.8957, 0.4691, 0.8957, 0.4691, 0.9161, 0.5309, 0.9161, 0.5309, 0.9676, 0.4691, 0.9676, 0.4074, 0.8441, 0.4074, 0.7824, 0.4074, 0.7824, 0.4074, 0.8339, 0.4074, 0.8441, 0.4074, 0.9161, 0.4691, 0.9161, 0.4691, 0.9676, 0.4074, 0.9676, 0.6574, 0.5324, 0.7191, 0.5324, 0.7191, 0.5324, 0.6574, 0.5324, 0.7191, 0.5324, 0.7809, 0.5324, 0.7809, 0.5324, 0.7191, 0.5324, 0.4074, 0.3543, 0.4691, 0.3543, 0.4691, 0.3957, 0.4074, 0.3957, 0.4074, 0.2824, 0.4691, 0.2824, 0.4691, 0.3339, 0.4074, 0.3339, 0.3426, 0.7176, 0.2809, 0.7176, 0.2809, 0.7176, 0.3426, 0.7176, 0.2809, 0.7176, 0.2191, 0.7176, 0.2191, 0.7176, 0.2809, 0.7176, 0.1574, 0.5324, 0.2191, 0.5324, 0.2191, 0.5324, 0.1574, 0.5324, 0.2191, 0.5324, 0.2809, 0.5324, 0.2809, 0.5324, 0.2191, 0.5324, 0.8426, 0.7176, 0.7809, 0.7176, 0.7809, 0.7176, 0.8426, 0.7176, 0.7809, 0.7176, 0.7191, 0.7176, 0.7191, 0.7176, 0.7809, 0.7176, 0.6574, 0.7176, 0.6574, 0.6559, 0.6574, 0.6559, 0.6574, 0.6661, 0.6574, 0.7176, 0.2191, 0.5324, 0.2809, 0.5324, 0.2809, 0.5839, 0.2191, 0.5839, 0.1574, 0.7176, 0.1574, 0.6559, 0.1574, 0.6559, 0.1574, 0.6661, 0.1574, 0.7176, 0.5926, 0.8441, 0.5926, 0.9059, 0.5926, 0.9059, 0.5926, 0.8957, 0.5926, 0.8543, 0.5926, 0.8441, 0.5309, 0.7824, 0.5926, 0.7824, 0.5926, 0.8339, 0.5309, 0.8339, 0.5926, 0.3441, 0.5926, 0.4059, 0.5926, 0.4059, 0.5926, 0.3957, 0.5926, 0.3543, 0.5926, 0.3441, 0.5309, 0.2824, 0.5926, 0.2824, 0.5926, 0.3339, 0.5309, 0.3339, 0.4074, 0.4676, 0.4074, 0.4059, 0.4074, 0.4059, 0.4074, 0.4676, 0.4074, 0.4059, 0.4074, 0.3441, 0.4074, 0.3441, 0.4074, 0.4059, 0.8426, 0.7176, 0.7809, 0.7176, 0.7809, 0.7176, 0.8426, 0.7176, 0.7809, 0.7176, 0.7191, 0.7176, 0.7191, 0.7176, 0.7809, 0.7176, 0.3426, 0.7176, 0.2809, 0.7176, 0.2809, 0.7176, 0.3426, 0.7176, 0.2809, 0.7176, 0.2191, 0.7176, 0.2191, 0.7176, 0.2809, 0.7176, 0.5926, 0.7824, 0.5926, 0.8441, 0.5926, 0.8441, 0.5926, 0.7824, 0.5926, 0.8441, 0.5926, 0.9059, 0.5926, 0.9059, 0.5926, 0.8441, 0.6574, 0.5324, 0.7191, 0.5324, 0.7191, 0.5324, 0.6574, 0.5324, 0.7191, 0.5324, 0.7809, 0.5324, 0.7809, 0.5324, 0.7191, 0.5324, 0.4074, 0.8543, 0.4691, 0.8543, 0.4691, 0.8957, 0.4074, 0.8957, 0.4074, 0.7824, 0.4691, 0.7824, 0.4691, 0.8339, 0.4074, 0.8339, 0.5309, 0.3543, 0.5926, 0.3543, 0.5926, 0.3957, 0.5309, 0.3957, 0.5309, 0.4161, 0.5926, 0.4161, 0.5926, 0.4676, 0.5309, 0.4676, 0.5309, 0.8543, 0.5926, 0.8543, 0.5926, 0.8957, 0.5309, 0.8957, 0.5309, 0.9161, 0.5926, 0.9161, 0.5926, 0.9676, 0.5309, 0.9676, 0.875, 0.75, 0.7917, 0.75, 0.7809, 0.7176, 0.8426, 0.7176, 0.625, 0.4167, 0.625, 0.4834, 0.6231, 0.4899, 0.6192, 0.4916, 0.6133, 0.4883, 0.5926, 0.4676, 0.5926, 0.4059, 0.7083, 0.5, 0.7917, 0.5, 0.7809, 0.5324, 0.7191, 0.5324, 0.375, 0.75, 0.2917, 0.75, 0.2809, 0.7176, 0.3426, 0.7176, 0.2917, 0.75, 0.2083, 0.75, 0.2191, 0.7176, 0.2809, 0.7176, 0.125, 0.5, 0.2083, 0.5, 0.2191, 0.5324, 0.1574, 0.5324, 0.2083, 0.5, 0.2917, 0.5, 0.2809, 0.5324, 0.2191, 0.5324, 0.375, 1.0, 0.375, 0.9167, 0.4074, 0.9059, 0.4074, 0.9676, 0.375, 0.9167, 0.375, 0.8333, 0.4074, 0.8441, 0.4074, 0.9059, 0.7124, 0.7379, 0.6956, 0.75, 0.625, 0.75, 0.6574, 0.7176, 0.7191, 0.7176, 0.7917, 0.75, 0.7212, 0.75, 0.7124, 0.7379, 0.7191, 0.7176, 0.7809, 0.7176, 0.375, 0.5, 0.375, 0.4167, 0.4074, 0.4059, 0.4074, 0.4676, 0.375, 0.4167, 0.375, 0.3333, 0.4074, 0.3441, 0.4074, 0.4059, 0.625, 0.25, 0.625, 0.3333, 0.5926, 0.3441, 0.5926, 0.2824, 0.625, 0.3333, 0.625, 0.4167, 0.5926, 0.4059, 0.5926, 0.3441, 0.1574, 0.5324, 0.2191, 0.5324, 0.2191, 0.5324, 0.1574, 0.5324, 0.2191, 0.5324, 0.2809, 0.5324, 0.2809, 0.5324, 0.2191, 0.5324, 0.5926, 0.2824, 0.5926, 0.3441, 0.5926, 0.3441, 0.5926, 0.2824, 0.5926, 0.3441, 0.5926, 0.4059, 0.5926, 0.4059, 0.5926, 0.3441, 0.4074, 0.9676, 0.4074, 0.9059, 0.4074, 0.9059, 0.4074, 0.9676, 0.4074, 0.9059, 0.4074, 0.8441, 0.4074, 0.8441, 0.4074, 0.9059, 0.4074, 0.1457, 0.4074, 0.1559, 0.4074, 0.1559, 0.4074, 0.1559, 0.4074, 0.1661, 0.4074, 0.1559, 0.4074, 0.08394, 0.4074, 0.09413, 0.4074, 0.09413, 0.4074, 0.09413, 0.4074, 0.1043, 0.4074, 0.09413, 0.5926, 0.1043, 0.5926, 0.09413, 0.5926, 0.09413, 0.5926, 0.09413, 0.5926, 0.08394, 0.5926, 0.09413, 0.5926, 0.1661, 0.5926, 0.1559, 0.5926, 0.1559, 0.5926, 0.1559, 0.5926, 0.1457, 0.5926, 0.1559, 0.4074, 0.6457, 0.4074, 0.6559, 0.4074, 0.6559, 0.4074, 0.6559, 0.4074, 0.6661, 0.4074, 0.6559, 0.4074, 0.5839, 0.4074, 0.5941, 0.4074, 0.5941, 0.4074, 0.5941, 0.4074, 0.6043, 0.4074, 0.5941, 0.5926, 0.6043, 0.5926, 0.5941, 0.5926, 0.5941, 0.5926, 0.5941, 0.5926, 0.5839, 0.5926, 0.5941, 0.5926, 0.6661, 0.5926, 0.6559, 0.5926, 0.6559, 0.5926, 0.6559, 0.5926, 0.6457, 0.5926, 0.6559, 0.1574, 0.5839, 0.1574, 0.5941, 0.1574, 0.5941, 0.1574, 0.5941, 0.1574, 0.6043, 0.1574, 0.5941, 0.1574, 0.6457, 0.1574, 0.6559, 0.1574, 0.6559, 0.1574, 0.6559, 0.1574, 0.6661, 0.1574, 0.6559, 0.3426, 0.6661, 0.3426, 0.6559, 0.3426, 0.6559, 0.3426, 0.6559, 0.3426, 0.6457, 0.3426, 0.6559, 0.3426, 0.6043, 0.3426, 0.5941, 0.3426, 0.5941, 0.3426, 0.5941, 0.3426, 0.5839, 0.3426, 0.5941, 0.6574, 0.5941, 0.6574, 0.6043, 0.6574, 0.6001, 0.6574, 0.5941, 0.6574, 0.6457, 0.6574, 0.6559, 0.6574, 0.6559, 0.6574, 0.6559, 0.6574, 0.6661, 0.6574, 0.6559, 0.8426, 0.6661, 0.8426, 0.6559, 0.8426, 0.6559, 0.8426, 0.6559, 0.8426, 0.6457, 0.8426, 0.6559, 0.8426, 0.6043, 0.8426, 0.5941, 0.8426, 0.5941, 0.8426, 0.5941, 0.8426, 0.5839, 0.8426, 0.5941, 0.4074, 0.3957, 0.4074, 0.4059, 0.4074, 0.4059, 0.4074, 0.4059, 0.4074, 0.4161, 0.4074, 0.4059, 0.4074, 0.3339, 0.4074, 0.3441, 0.4074, 0.3441, 0.4074, 0.3441, 0.4074, 0.3543, 0.4074, 0.3441, 0.5926, 0.3543, 0.5926, 0.3441, 0.5926, 0.3441, 0.5926, 0.3441, 0.5926, 0.3339, 0.5926, 0.3441, 0.5926, 0.4161, 0.5926, 0.4059, 0.5926, 0.4059, 0.5926, 0.4059, 0.5926, 0.3957, 0.5926, 0.4059, 0.4074, 0.8957, 0.4074, 0.9059, 0.4074, 0.9059, 0.4074, 0.9059, 0.4074, 0.9161, 0.4074, 0.9059, 0.4074, 0.8339, 0.4074, 0.8441, 0.4074, 0.8441, 0.4074, 0.8441, 0.4074, 0.8543, 0.4074, 0.8441, 0.5926, 0.8543, 0.5926, 0.8441, 0.5926, 0.8441, 0.5926, 0.8441, 0.5926, 0.8339, 0.5926, 0.8441, 0.5926, 0.9161, 0.5926, 0.9059, 0.5926, 0.9059, 0.5926, 0.9059, 0.5926, 0.8957, 0.5926, 0.9059, 0.5309, 0.1043, 0.4691, 0.1043, 0.4691, 0.09413, 0.5309, 0.09413, 0.5309, 0.09413, 0.4691, 0.09413, 0.4691, 0.08394, 0.5309, 0.08394, 0.5309, 0.1661, 0.4691, 0.1661, 0.4691, 0.1559, 0.5309, 0.1559, 0.5309, 0.1559, 0.4691, 0.1559, 0.4691, 0.1457, 0.5309, 0.1457, 0.4691, 0.1043, 0.4074, 0.1043, 0.4074, 0.09413, 0.4691, 0.09413, 0.4691, 0.09413, 0.4074, 0.09413, 0.4074, 0.08394, 0.4691, 0.08394, 0.4691, 0.1661, 0.4074, 0.1661, 0.4074, 0.1559, 0.4691, 0.1559, 0.4691, 0.1559, 0.4074, 0.1559, 0.4074, 0.1457, 0.4691, 0.1457, 0.5309, 0.6043, 0.4691, 0.6043, 0.4691, 0.5941, 0.5309, 0.5941, 0.5309, 0.5941, 0.4691, 0.5941, 0.4691, 0.5839, 0.5309, 0.5839, 0.5309, 0.6661, 0.4691, 0.6661, 0.4691, 0.6559, 0.5309, 0.6559, 0.5309, 0.6559, 0.4691, 0.6559, 0.4691, 0.6457, 0.5309, 0.6457, 0.4691, 0.6043, 0.4074, 0.6043, 0.4074, 0.5941, 0.4691, 0.5941, 0.4691, 0.5941, 0.4074, 0.5941, 0.4074, 0.5839, 0.4691, 0.5839, 0.4691, 0.6661, 0.4074, 0.6661, 0.4074, 0.6559, 0.4691, 0.6559, 0.4691, 0.6559, 0.4074, 0.6559, 0.4074, 0.6457, 0.4691, 0.6457, 0.7191, 0.6043, 0.6574, 0.6043, 0.6574, 0.5941, 0.7191, 0.5941, 0.7191, 0.5941, 0.6574, 0.5941, 0.6574, 0.5839, 0.7191, 0.5839, 0.7191, 0.6661, 0.6574, 0.6661, 0.6574, 0.6559, 0.7191, 0.6559, 0.7191, 0.6559, 0.6574, 0.6559, 0.6574, 0.6457, 0.7191, 0.6457, 0.2191, 0.6043, 0.1574, 0.6043, 0.1574, 0.5941, 0.2191, 0.5941, 0.2191, 0.5941, 0.1574, 0.5941, 0.1574, 0.5839, 0.2191, 0.5839, 0.2191, 0.6661, 0.1574, 0.6661, 0.1574, 0.6559, 0.2191, 0.6559, 0.2191, 0.6559, 0.1574, 0.6559, 0.1574, 0.6457, 0.2191, 0.6457, 0.5926, 0.6043, 0.5309, 0.6043, 0.5309, 0.5941, 0.5926, 0.5941, 0.5926, 0.5941, 0.5309, 0.5941, 0.5309, 0.5839, 0.5926, 0.5839, 0.5926, 0.6661, 0.5309, 0.6661, 0.5309, 0.6559, 0.5926, 0.6559, 0.5926, 0.6559, 0.5309, 0.6559, 0.5309, 0.6457, 0.5926, 0.6457, 0.5926, 0.1043, 0.5309, 0.1043, 0.5309, 0.09413, 0.5926, 0.09413, 0.5926, 0.09413, 0.5309, 0.09413, 0.5309, 0.08394, 0.5926, 0.08394, 0.5926, 0.1661, 0.5309, 0.1661, 0.5309, 0.1559, 0.5926, 0.1559, 0.5926, 0.1559, 0.5309, 0.1559, 0.5309, 0.1457, 0.5926, 0.1457, 0.8426, 0.6043, 0.7809, 0.6043, 0.7809, 0.5941, 0.8426, 0.5941, 0.8426, 0.5941, 0.7809, 0.5941, 0.7809, 0.5839, 0.8426, 0.5839, 0.7809, 0.6043, 0.7191, 0.6043, 0.7191, 0.5941, 0.7809, 0.5941, 0.7809, 0.5941, 0.7191, 0.5941, 0.7191, 0.5839, 0.7809, 0.5839, 0.8426, 0.6661, 0.7809, 0.6661, 0.7809, 0.6559, 0.8426, 0.6559, 0.8426, 0.6559, 0.7809, 0.6559, 0.7809, 0.6457, 0.8426, 0.6457, 0.7809, 0.6661, 0.7191, 0.6661, 0.7191, 0.6559, 0.7809, 0.6559, 0.7809, 0.6559, 0.7191, 0.6559, 0.7191, 0.6457, 0.7809, 0.6457, 0.3426, 0.6043, 0.2809, 0.6043, 0.2809, 0.5941, 0.3426, 0.5941, 0.3426, 0.5941, 0.2809, 0.5941, 0.2809, 0.5839, 0.3426, 0.5839, 0.2809, 0.6043, 0.2191, 0.6043, 0.2191, 0.5941, 0.2809, 0.5941, 0.2809, 0.5941, 0.2191, 0.5941, 0.2191, 0.5839, 0.2809, 0.5839, 0.3426, 0.6661, 0.2809, 0.6661, 0.2809, 0.6559, 0.3426, 0.6559, 0.3426, 0.6559, 0.2809, 0.6559, 0.2809, 0.6457, 0.3426, 0.6457, 0.2809, 0.6661, 0.2191, 0.6661, 0.2191, 0.6559, 0.2809, 0.6559, 0.2809, 0.6559, 0.2191, 0.6559, 0.2191, 0.6457, 0.2809, 0.6457, 0.5309, 0.3543, 0.4691, 0.3543, 0.4691, 0.3441, 0.5309, 0.3441, 0.5309, 0.3441, 0.4691, 0.3441, 0.4691, 0.3339, 0.5309, 0.3339, 0.5309, 0.4161, 0.4691, 0.4161, 0.4691, 0.4059, 0.5309, 0.4059, 0.5309, 0.4059, 0.4691, 0.4059, 0.4691, 0.3957, 0.5309, 0.3957, 0.4691, 0.3543, 0.4074, 0.3543, 0.4074, 0.3441, 0.4691, 0.3441, 0.4691, 0.3441, 0.4074, 0.3441, 0.4074, 0.3339, 0.4691, 0.3339, 0.4691, 0.4161, 0.4074, 0.4161, 0.4074, 0.4059, 0.4691, 0.4059, 0.4691, 0.4059, 0.4074, 0.4059, 0.4074, 0.3957, 0.4691, 0.3957, 0.5309, 0.8543, 0.4691, 0.8543, 0.4691, 0.8441, 0.5309, 0.8441, 0.5309, 0.8441, 0.4691, 0.8441, 0.4691, 0.8339, 0.5309, 0.8339, 0.5309, 0.9161, 0.4691, 0.9161, 0.4691, 0.9059, 0.5309, 0.9059, 0.5309, 0.9059, 0.4691, 0.9059, 0.4691, 0.8957, 0.5309, 0.8957, 0.4691, 0.8543, 0.4074, 0.8543, 0.4074, 0.8441, 0.4691, 0.8441, 0.4691, 0.8441, 0.4074, 0.8441, 0.4074, 0.8339, 0.4691, 0.8339, 0.4691, 0.9161, 0.4074, 0.9161, 0.4074, 0.9059, 0.4691, 0.9059, 0.4691, 0.9059, 0.4074, 0.9059, 0.4074, 0.8957, 0.4691, 0.8957, 0.5926, 0.8543, 0.5309, 0.8543, 0.5309, 0.8441, 0.5926, 0.8441, 0.5926, 0.8441, 0.5309, 0.8441, 0.5309, 0.8339, 0.5926, 0.8339, 0.5926, 0.9161, 0.5309, 0.9161, 0.5309, 0.9059, 0.5926, 0.9059, 0.5926, 0.9059, 0.5309, 0.9059, 0.5309, 0.8957, 0.5926, 0.8957, 0.5926, 0.3543, 0.5309, 0.3543, 0.5309, 0.3441, 0.5926, 0.3441, 0.5926, 0.3441, 0.5309, 0.3441, 0.5309, 0.3339, 0.5926, 0.3339, 0.5926, 0.4161, 0.5309, 0.4161, 0.5309, 0.4059, 0.5926, 0.4059, 0.5926, 0.4059, 0.5309, 0.4059, 0.5309, 0.3957, 0.5926, 0.3957, 0.4074, 0.2176, 0.4074, 0.1559, 0.4074, 0.1559, 0.4074, 0.1661, 0.4074, 0.2176, 0.6367, 0.5117, 0.6308, 0.5084, 0.6296, 0.5046, 0.6334, 0.5058, 0.6308, 0.5084, 0.6269, 0.5101, 0.625, 0.5061, 0.6296, 0.5046, 0.625, 0.5166, 0.6231, 0.51, 0.625, 0.5061, 0.6269, 0.5101, 0.6231, 0.51, 0.6192, 0.5084, 0.6204, 0.5046, 0.625, 0.5061, 0.6133, 0.5117, 0.6166, 0.5058, 0.6204, 0.5046, 0.6192, 0.5084, 0.6166, 0.5058, 0.6149, 0.5019, 0.6189, 0.5, 0.6204, 0.5046, 0.6084, 0.5, 0.6149, 0.4981, 0.6189, 0.5, 0.6149, 0.5019, 0.6149, 0.4981, 0.6166, 0.4942, 0.6204, 0.4954, 0.6189, 0.5, 0.6133, 0.4883, 0.6192, 0.4916, 0.6204, 0.4954, 0.6166, 0.4942, 0.6192, 0.4916, 0.6231, 0.4899, 0.625, 0.494, 0.6204, 0.4954, 0.6416, 0.5, 0.6351, 0.5019, 0.631, 0.5, 0.6351, 0.5, 0.6351, 0.5019, 0.6334, 0.5058, 0.6296, 0.5046, 0.631, 0.5, 0.6296, 0.5046, 0.6267, 0.5061, 0.6203, 0.5046, 0.6189, 0.5018, 0.6204, 0.4954, 0.6232, 0.494, 0.6367, 0.5117, 0.6334, 0.5058, 0.6351, 0.5019, 0.6416, 0.5, 0.7083, 0.5, 0.7191, 0.5324, 0.6574, 0.5324, 0.5926, 0.5882, 0.5926, 0.5941, 0.5926, 0.5941, 0.5926, 0.5941, 0.5927, 0.5993, 0.5926, 0.5941, 0.6574, 0.6001, 0.6574, 0.5941, 0.6574, 0.5941, 0.6574, 0.5941, 0.6574, 0.5882, 0.6574, 0.5941, 0.625, 0.5783, 0.6574, 0.5882, 0.6546, 0.5925, 0.6068, 0.5894, 0.6068, 0.5894, 0.6546, 0.5925, 0.6574, 0.6001, 0.625, 0.5904, 0.625, 0.5904, 0.5926, 0.6001, 0.5926, 0.5941, 0.6068, 0.5894, 0.6068, 0.5894, 0.5926, 0.5941, 0.5926, 0.5882, 0.625, 0.5783, 0.6574, 0.5882, 0.6574, 0.5882, 0.6574, 0.5941, 0.6574, 0.5941, 0.6574, 0.5941, 0.6574, 0.5941, 0.6574, 0.6001, 0.6574, 0.6001, 0.625, 0.5904, 0.625, 0.6667, 0.5926, 0.6559, 0.5926, 0.6001, 0.6574, 0.5882, 0.6574, 0.5324, 0.6574, 0.5324, 0.625, 0.8206, 0.7124, 0.7379, 0.7212, 0.75, 0.6129, 0.8374, 0.625, 0.75, 0.625, 0.8206, 0.6129, 0.8374, 0.5926, 0.8441, 0.5926, 0.7824, 0.6173, 0.1641, 0.625, 0.1577, 0.8673, 0.5859, 0.875, 0.5752, 0.875, 0.5, 0.875, 0.5752, 0.8673, 0.5859, 0.8426, 0.5941, 0.8426, 0.5324])
me_cube.materials.append(mat_wood)
me_cube.update()
me_cube_002 = bpy.data.meshes.new('Cube.002')
me_cube_002.from_pydata([(-2.033, -2.029, -1.0), (-2.033, 2.029, -1.0), (2.025, -2.029, -1.0), (2.025, 2.029, -1.0), (-1.606, -1.603, -0.5378), (1.923, 1.927, 0.0), (1.923, -1.927, 0.0), (-1.931, -1.927, 0.0), (-2.033, 2.029, -0.5378), (2.025, 2.029, -0.5378), (-2.033, -2.029, -0.5378), (2.025, -2.029, -0.5378), (-1.931, 1.927, 0.0), (-1.606, 1.603, -0.5378), (1.599, 1.603, -0.5378), (1.599, -1.603, -0.5378), (-1.71, -1.707, -0.3203), (-1.931, -1.927, -0.258), (-1.515, -1.512, -0.2892), (-1.931, 1.927, -0.258), (-1.71, 1.707, -0.3203), (-1.515, 1.512, -0.2892), (1.923, 1.927, -0.258), (1.703, 1.707, -0.3203), (1.508, 1.512, -0.2892), (1.923, -1.927, -0.258), (1.703, -1.707, -0.3203), (1.508, -1.512, -0.2892), (1.703, -1.707, -0.5083), (-1.71, -1.707, -0.5083), (-1.71, 1.707, -0.5083), (1.703, 1.707, -0.5083), (-2.033, 2.029, -0.9314), (2.025, 2.029, -0.9314), (2.025, -2.029, -0.9314), (-2.033, -2.029, -0.9314), (-2.187, 2.183, -1.0), (-2.187, -2.183, -1.0), (-2.187, 2.183, -0.9314), (2.179, 2.183, -1.0), (2.179, 2.183, -0.9314), (2.179, -2.183, -1.0), (2.179, -2.183, -0.9314), (-2.187, -2.183, -0.9314)], [], [(1, 3, 2, 0), (35, 10, 8, 32), (32, 8, 9, 33), (33, 9, 11, 34), (34, 11, 10, 35), (8, 10, 4, 13), (11, 9, 14, 15), (9, 8, 13, 14), (10, 11, 15, 4), (19, 12, 5, 22), (31, 23, 26, 28), (30, 20, 23, 31), (28, 26, 16, 29), (25, 6, 7, 17), (22, 5, 6, 25), (29, 16, 20, 30), (17, 19, 21, 18), (18, 21, 20, 16), (19, 22, 24, 21), (21, 24, 23, 20), (22, 25, 27, 24), (24, 27, 26, 23), (25, 17, 18, 27), (27, 18, 16, 26), (17, 7, 12, 19), (4, 29, 30, 13), (15, 28, 29, 4), (13, 30, 31, 14), (14, 31, 28, 15), (2, 3, 39, 41), (33, 34, 42, 40), (35, 32, 38, 43), (0, 2, 41, 37), (41, 42, 43, 37), (39, 40, 42, 41), (36, 38, 40, 39), (37, 43, 38, 36), (3, 1, 36, 39), (32, 33, 40, 38), (1, 0, 37, 36), (34, 35, 43, 42)])
_uv = me_cube_002.uv_layers.new(name='UVMap')
_uv.uv.foreach_set('vector', [0.125, 0.5, 0.375, 0.5, 0.375, 0.75, 0.125, 0.75, 0.3836, 0.0, 0.4133, 0.0, 0.4133, 0.25, 0.3836, 0.25, 0.3836, 0.25, 0.4133, 0.25, 0.4133, 0.5, 0.3836, 0.5, 0.3836, 0.5, 0.4133, 0.5, 0.4133, 0.75, 0.3836, 0.75, 0.3836, 0.75, 0.4133, 0.75, 0.4133, 1.0, 0.3836, 1.0, 0.4133, 0.25, 0.4133, 0.0, 0.4133, 0.0, 0.4133, 0.25, 0.4133, 0.75, 0.4133, 0.5, 0.4133, 0.5, 0.4133, 0.75, 0.4133, 0.5, 0.4133, 0.25, 0.4133, 0.25, 0.4133, 0.5, 0.4133, 1.0, 0.4133, 0.75, 0.4133, 0.75, 0.4133, 1.0, 0.4677, 0.25, 0.5, 0.25, 0.5, 0.5, 0.4677, 0.5, 0.4169, 0.5, 0.46, 0.5, 0.46, 0.75, 0.4169, 0.75, 0.4169, 0.25, 0.46, 0.25, 0.46, 0.5, 0.4169, 0.5, 0.4169, 0.75, 0.46, 0.75, 0.46, 1.0, 0.4169, 1.0, 0.4677, 0.75, 0.5, 0.75, 0.5, 1.0, 0.4677, 1.0, 0.4677, 0.5, 0.5, 0.5, 0.5, 0.75, 0.4677, 0.75, 0.4169, 0.0, 0.46, 0.0, 0.46, 0.25, 0.4169, 0.25, 0.4677, 0.0, 0.4677, 0.25, 0.4639, 0.25, 0.4639, 0.0, 0.4639, 0.0, 0.4639, 0.25, 0.46, 0.25, 0.46, 0.0, 0.4677, 0.25, 0.4677, 0.5, 0.4639, 0.5, 0.4639, 0.25, 0.4639, 0.25, 0.4639, 0.5, 0.46, 0.5, 0.46, 0.25, 0.4677, 0.5, 0.4677, 0.75, 0.4639, 0.75, 0.4639, 0.5, 0.4639, 0.5, 0.4639, 0.75, 0.46, 0.75, 0.46, 0.5, 0.4677, 0.75, 0.4677, 1.0, 0.4639, 1.0, 0.4639, 0.75, 0.4639, 0.75, 0.4639, 1.0, 0.46, 1.0, 0.46, 0.75, 0.4677, 0.0, 0.5, 0.0, 0.5, 0.25, 0.4677, 0.25, 0.4133, 0.0, 0.4169, 0.0, 0.4169, 0.25, 0.4133, 0.25, 0.4133, 0.75, 0.4169, 0.75, 0.4169, 1.0, 0.4133, 1.0, 0.4133, 0.25, 0.4169, 0.25, 0.4169, 0.5, 0.4133, 0.5, 0.4133, 0.5, 0.4169, 0.5, 0.4169, 0.75, 0.4133, 0.75, 0.375, 0.75, 0.375, 0.5, 0.375, 0.5, 0.375, 0.75, 0.3836, 0.5, 0.3836, 0.75, 0.3836, 0.75, 0.3836, 0.5, 0.3836, 0.0, 0.3836, 0.25, 0.3836, 0.25, 0.3836, 0.0, 0.125, 0.75, 0.375, 0.75, 0.375, 0.75, 0.125, 0.75, 0.375, 0.75, 0.3836, 0.75, 0.3836, 1.0, 0.375, 1.0, 0.375, 0.5, 0.3836, 0.5, 0.3836, 0.75, 0.375, 0.75, 0.375, 0.25, 0.3836, 0.25, 0.3836, 0.5, 0.375, 0.5, 0.375, 0.0, 0.3836, 0.0, 0.3836, 0.25, 0.375, 0.25, 0.375, 0.5, 0.125, 0.5, 0.125, 0.5, 0.375, 0.5, 0.3836, 0.25, 0.3836, 0.5, 0.3836, 0.5, 0.3836, 0.25, 0.125, 0.5, 0.125, 0.75, 0.125, 0.75, 0.125, 0.5, 0.3836, 0.75, 0.3836, 1.0, 0.3836, 1.0, 0.3836, 0.75])
me_cube_002.update()
me_cube_003 = bpy.data.meshes.new('Cube.003')
me_cube_003.from_pydata([(-2.033, -2.029, -1.0), (-2.033, 2.029, -1.0), (2.025, -2.029, -1.0), (2.025, 2.029, -1.0), (-1.606, -1.603, -0.5772), (1.703, 1.707, 0.0), (1.703, -1.707, 0.0), (-1.71, -1.707, 0.0), (-2.033, 2.029, -0.5772), (2.025, 2.029, -0.5772), (-2.033, -2.029, -0.5772), (2.025, -2.029, -0.5772), (-1.71, 1.707, 0.0), (-1.606, 1.603, -0.5772), (1.599, 1.603, -0.5772), (1.599, -1.603, -0.5772), (-1.71, -1.707, -0.3203), (-1.71, -1.707, -0.258), (-1.515, -1.512, -0.2892), (-1.71, 1.707, -0.258), (-1.71, 1.707, -0.3203), (-1.515, 1.512, -0.2892), (1.703, 1.707, -0.258), (1.703, 1.707, -0.3203), (1.508, 1.512, -0.2892), (1.703, -1.707, -0.258), (1.703, -1.707, -0.3203), (1.508, -1.512, -0.2892), (1.703, -1.707, -0.5477), (-1.71, -1.707, -0.5477), (-1.71, 1.707, -0.5477), (1.703, 1.707, -0.5477), (-2.033, 2.029, -0.9314), (2.025, 2.029, -0.9314), (2.025, -2.029, -0.9314), (-2.033, -2.029, -0.9314), (-2.187, 2.183, -1.0), (-2.187, -2.183, -1.0), (-2.187, 2.183, -0.9314), (2.179, 2.183, -1.0), (2.179, 2.183, -0.9314), (2.179, -2.183, -1.0), (2.179, -2.183, -0.9314), (-2.187, -2.183, -0.9314)], [], [(1, 3, 2, 0), (35, 10, 8, 32), (32, 8, 9, 33), (33, 9, 11, 34), (34, 11, 10, 35), (8, 10, 4, 13), (11, 9, 14, 15), (9, 8, 13, 14), (10, 11, 15, 4), (19, 12, 5, 22), (31, 23, 26, 28), (30, 20, 23, 31), (28, 26, 16, 29), (25, 6, 7, 17), (22, 5, 6, 25), (29, 16, 20, 30), (17, 19, 21, 18), (18, 21, 20, 16), (19, 22, 24, 21), (21, 24, 23, 20), (22, 25, 27, 24), (24, 27, 26, 23), (25, 17, 18, 27), (27, 18, 16, 26), (17, 7, 12, 19), (4, 29, 30, 13), (15, 28, 29, 4), (13, 30, 31, 14), (14, 31, 28, 15), (2, 3, 39, 41), (33, 34, 42, 40), (35, 32, 38, 43), (0, 2, 41, 37), (41, 42, 43, 37), (39, 40, 42, 41), (36, 38, 40, 39), (37, 43, 38, 36), (3, 1, 36, 39), (32, 33, 40, 38), (1, 0, 37, 36), (34, 35, 43, 42)])
_uv = me_cube_003.uv_layers.new(name='UVMap')
_uv.uv.foreach_set('vector', [0.125, 0.5, 0.375, 0.5, 0.375, 0.75, 0.125, 0.75, 0.3836, 0.0, 0.4133, 0.0, 0.4133, 0.25, 0.3836, 0.25, 0.3836, 0.25, 0.4133, 0.25, 0.4133, 0.5, 0.3836, 0.5, 0.3836, 0.5, 0.4133, 0.5, 0.4133, 0.75, 0.3836, 0.75, 0.3836, 0.75, 0.4133, 0.75, 0.4133, 1.0, 0.3836, 1.0, 0.4133, 0.25, 0.4133, 0.0, 0.4133, 0.0, 0.4133, 0.25, 0.4133, 0.75, 0.4133, 0.5, 0.4133, 0.5, 0.4133, 0.75, 0.4133, 0.5, 0.4133, 0.25, 0.4133, 0.25, 0.4133, 0.5, 0.4133, 1.0, 0.4133, 0.75, 0.4133, 0.75, 0.4133, 1.0, 0.4677, 0.25, 0.5, 0.25, 0.5, 0.5, 0.4677, 0.5, 0.4169, 0.5, 0.46, 0.5, 0.46, 0.75, 0.4169, 0.75, 0.4169, 0.25, 0.46, 0.25, 0.46, 0.5, 0.4169, 0.5, 0.4169, 0.75, 0.46, 0.75, 0.46, 1.0, 0.4169, 1.0, 0.4677, 0.75, 0.5, 0.75, 0.5, 1.0, 0.4677, 1.0, 0.4677, 0.5, 0.5, 0.5, 0.5, 0.75, 0.4677, 0.75, 0.4169, 0.0, 0.46, 0.0, 0.46, 0.25, 0.4169, 0.25, 0.4677, 0.0, 0.4677, 0.25, 0.4639, 0.25, 0.4639, 0.0, 0.4639, 0.0, 0.4639, 0.25, 0.46, 0.25, 0.46, 0.0, 0.4677, 0.25, 0.4677, 0.5, 0.4639, 0.5, 0.4639, 0.25, 0.4639, 0.25, 0.4639, 0.5, 0.46, 0.5, 0.46, 0.25, 0.4677, 0.5, 0.4677, 0.75, 0.4639, 0.75, 0.4639, 0.5, 0.4639, 0.5, 0.4639, 0.75, 0.46, 0.75, 0.46, 0.5, 0.4677, 0.75, 0.4677, 1.0, 0.4639, 1.0, 0.4639, 0.75, 0.4639, 0.75, 0.4639, 1.0, 0.46, 1.0, 0.46, 0.75, 0.4677, 0.0, 0.5, 0.0, 0.5, 0.25, 0.4677, 0.25, 0.4133, 0.0, 0.4169, 0.0, 0.4169, 0.25, 0.4133, 0.25, 0.4133, 0.75, 0.4169, 0.75, 0.4169, 1.0, 0.4133, 1.0, 0.4133, 0.25, 0.4169, 0.25, 0.4169, 0.5, 0.4133, 0.5, 0.4133, 0.5, 0.4169, 0.5, 0.4169, 0.75, 0.4133, 0.75, 0.375, 0.75, 0.375, 0.5, 0.375, 0.5, 0.375, 0.75, 0.3836, 0.5, 0.3836, 0.75, 0.3836, 0.75, 0.3836, 0.5, 0.3836, 0.0, 0.3836, 0.25, 0.3836, 0.25, 0.3836, 0.0, 0.125, 0.75, 0.375, 0.75, 0.375, 0.75, 0.125, 0.75, 0.375, 0.75, 0.3836, 0.75, 0.3836, 1.0, 0.375, 1.0, 0.375, 0.5, 0.3836, 0.5, 0.3836, 0.75, 0.375, 0.75, 0.375, 0.25, 0.3836, 0.25, 0.3836, 0.5, 0.375, 0.5, 0.375, 0.0, 0.3836, 0.0, 0.3836, 0.25, 0.375, 0.25, 0.375, 0.5, 0.125, 0.5, 0.125, 0.5, 0.375, 0.5, 0.3836, 0.25, 0.3836, 0.5, 0.3836, 0.5, 0.3836, 0.25, 0.125, 0.5, 0.125, 0.75, 0.125, 0.75, 0.125, 0.5, 0.3836, 0.75, 0.3836, 1.0, 0.3836, 1.0, 0.3836, 0.75])
me_cube_003.update()
me_cube_004 = bpy.data.meshes.new('Cube.004')
me_cube_004.from_pydata([(-2.033, -2.029, -1.0), (-2.033, 2.029, -1.0), (2.025, -2.029, -1.0), (2.025, 2.029, -1.0), (-1.606, -1.603, -0.694), (1.703, 1.707, 0.0), (1.703, -1.707, 0.0), (-1.71, -1.707, 0.0), (-2.033, 2.029, -0.694), (2.025, 2.029, -0.694), (-2.033, -2.029, -0.694), (2.025, -2.029, -0.694), (-1.71, 1.707, 0.0), (-1.606, 1.603, -0.694), (1.599, 1.603, -0.694), (1.599, -1.603, -0.694), (-1.71, -1.707, -0.3203), (-1.71, -1.707, -0.258), (-1.515, -1.512, -0.2892), (-1.71, 1.707, -0.258), (-1.71, 1.707, -0.3203), (-1.515, 1.512, -0.2892), (1.703, 1.707, -0.258), (1.703, 1.707, -0.3203), (1.508, 1.512, -0.2892), (1.703, -1.707, -0.258), (1.703, -1.707, -0.3203), (1.508, -1.512, -0.2892), (1.703, -1.707, -0.6645), (-1.71, -1.707, -0.6645), (-1.71, 1.707, -0.6645), (1.703, 1.707, -0.6645), (-2.033, 2.029, -0.9314), (2.025, 2.029, -0.9314), (2.025, -2.029, -0.9314), (-2.033, -2.029, -0.9314), (-2.187, 2.183, -1.0), (-2.187, -2.183, -1.0), (-2.187, 2.183, -0.9314), (2.179, 2.183, -1.0), (2.179, 2.183, -0.9314), (2.179, -2.183, -1.0), (2.179, -2.183, -0.9314), (-2.187, -2.183, -0.9314)], [], [(1, 3, 2, 0), (35, 10, 8, 32), (32, 8, 9, 33), (33, 9, 11, 34), (34, 11, 10, 35), (8, 10, 4, 13), (11, 9, 14, 15), (9, 8, 13, 14), (10, 11, 15, 4), (19, 12, 5, 22), (31, 23, 26, 28), (30, 20, 23, 31), (28, 26, 16, 29), (25, 6, 7, 17), (22, 5, 6, 25), (29, 16, 20, 30), (17, 19, 21, 18), (18, 21, 20, 16), (19, 22, 24, 21), (21, 24, 23, 20), (22, 25, 27, 24), (24, 27, 26, 23), (25, 17, 18, 27), (27, 18, 16, 26), (17, 7, 12, 19), (4, 29, 30, 13), (15, 28, 29, 4), (13, 30, 31, 14), (14, 31, 28, 15), (2, 3, 39, 41), (33, 34, 42, 40), (35, 32, 38, 43), (0, 2, 41, 37), (41, 42, 43, 37), (39, 40, 42, 41), (36, 38, 40, 39), (37, 43, 38, 36), (3, 1, 36, 39), (32, 33, 40, 38), (1, 0, 37, 36), (34, 35, 43, 42)])
_uv = me_cube_004.uv_layers.new(name='UVMap')
_uv.uv.foreach_set('vector', [0.125, 0.5, 0.375, 0.5, 0.375, 0.75, 0.125, 0.75, 0.3836, 0.0, 0.4133, 0.0, 0.4133, 0.25, 0.3836, 0.25, 0.3836, 0.25, 0.4133, 0.25, 0.4133, 0.5, 0.3836, 0.5, 0.3836, 0.5, 0.4133, 0.5, 0.4133, 0.75, 0.3836, 0.75, 0.3836, 0.75, 0.4133, 0.75, 0.4133, 1.0, 0.3836, 1.0, 0.4133, 0.25, 0.4133, 0.0, 0.4133, 0.0, 0.4133, 0.25, 0.4133, 0.75, 0.4133, 0.5, 0.4133, 0.5, 0.4133, 0.75, 0.4133, 0.5, 0.4133, 0.25, 0.4133, 0.25, 0.4133, 0.5, 0.4133, 1.0, 0.4133, 0.75, 0.4133, 0.75, 0.4133, 1.0, 0.4677, 0.25, 0.5, 0.25, 0.5, 0.5, 0.4677, 0.5, 0.4169, 0.5, 0.46, 0.5, 0.46, 0.75, 0.4169, 0.75, 0.4169, 0.25, 0.46, 0.25, 0.46, 0.5, 0.4169, 0.5, 0.4169, 0.75, 0.46, 0.75, 0.46, 1.0, 0.4169, 1.0, 0.4677, 0.75, 0.5, 0.75, 0.5, 1.0, 0.4677, 1.0, 0.4677, 0.5, 0.5, 0.5, 0.5, 0.75, 0.4677, 0.75, 0.4169, 0.0, 0.46, 0.0, 0.46, 0.25, 0.4169, 0.25, 0.4677, 0.0, 0.4677, 0.25, 0.4639, 0.25, 0.4639, 0.0, 0.4639, 0.0, 0.4639, 0.25, 0.46, 0.25, 0.46, 0.0, 0.4677, 0.25, 0.4677, 0.5, 0.4639, 0.5, 0.4639, 0.25, 0.4639, 0.25, 0.4639, 0.5, 0.46, 0.5, 0.46, 0.25, 0.4677, 0.5, 0.4677, 0.75, 0.4639, 0.75, 0.4639, 0.5, 0.4639, 0.5, 0.4639, 0.75, 0.46, 0.75, 0.46, 0.5, 0.4677, 0.75, 0.4677, 1.0, 0.4639, 1.0, 0.4639, 0.75, 0.4639, 0.75, 0.4639, 1.0, 0.46, 1.0, 0.46, 0.75, 0.4677, 0.0, 0.5, 0.0, 0.5, 0.25, 0.4677, 0.25, 0.4133, 0.0, 0.4169, 0.0, 0.4169, 0.25, 0.4133, 0.25, 0.4133, 0.75, 0.4169, 0.75, 0.4169, 1.0, 0.4133, 1.0, 0.4133, 0.25, 0.4169, 0.25, 0.4169, 0.5, 0.4133, 0.5, 0.4133, 0.5, 0.4169, 0.5, 0.4169, 0.75, 0.4133, 0.75, 0.375, 0.75, 0.375, 0.5, 0.375, 0.5, 0.375, 0.75, 0.3836, 0.5, 0.3836, 0.75, 0.3836, 0.75, 0.3836, 0.5, 0.3836, 0.0, 0.3836, 0.25, 0.3836, 0.25, 0.3836, 0.0, 0.125, 0.75, 0.375, 0.75, 0.375, 0.75, 0.125, 0.75, 0.375, 0.75, 0.3836, 0.75, 0.3836, 1.0, 0.375, 1.0, 0.375, 0.5, 0.3836, 0.5, 0.3836, 0.75, 0.375, 0.75, 0.375, 0.25, 0.3836, 0.25, 0.3836, 0.5, 0.375, 0.5, 0.375, 0.0, 0.3836, 0.0, 0.3836, 0.25, 0.375, 0.25, 0.375, 0.5, 0.125, 0.5, 0.125, 0.5, 0.375, 0.5, 0.3836, 0.25, 0.3836, 0.5, 0.3836, 0.5, 0.3836, 0.25, 0.125, 0.5, 0.125, 0.75, 0.125, 0.75, 0.125, 0.5, 0.3836, 0.75, 0.3836, 1.0, 0.3836, 1.0, 0.3836, 0.75])
me_cube_004.update()

# ---- objects
ob_light = bpy.data.objects.new('Light', light_light)
ob_camera = bpy.data.objects.new('Camera', cam_camera)
ob_barrel = bpy.data.objects.new('barrel', me_cylinder)
ob_crate = bpy.data.objects.new('crate', me_cube)
ob_point = bpy.data.objects.new('Point', light_point)
ob_point_001 = bpy.data.objects.new('Point.001', light_point_001)
ob_pillar = bpy.data.objects.new('Pillar', me_cube_002)
ob_pillar_001 = bpy.data.objects.new('Pillar.001', me_cube_003)
ob_pillar_002 = bpy.data.objects.new('Pillar.002', me_cube_004)

# ---- transforms, parenting, visibility, modifiers, constraints
ob_light.location = (0.1055, 0.5261, 4.292)
ob_light.rotation_euler = (0.6503, 0.05522, 1.866)
ob_light.lock_rotations_4d = False
ob_light.empty_display_type = 'ARROWS'
ob_light.color = (0.0, 0.0, 0.0, 0.0)
ob_light.lineart.crease_threshold = 0.0
ob_camera.location = (4.397, 15.25, 7.37)
ob_camera.rotation_euler = (1.215, 4.277e-07, 3.043)
ob_camera.lock_rotations_4d = False
ob_camera.empty_display_type = 'ARROWS'
ob_camera.color = (0.0, 0.0, 0.0, 0.0)
ob_camera.display_type = 'WIRE'
ob_camera.lineart.crease_threshold = 0.0
ob_barrel.location = (0.0, 0.0, 0.6016)
ob_barrel.hide_render = True
ob_crate.location = (0.0, 0.0, 0.5961)
ob_crate.hide_render = True
ob_point.location = (2.19, -0.5161, 0.1278)
ob_point_001.location = (-0.02358, -1.958, -0.1807)
ob_pillar.location = (0.001285, -3.901e-12, 1.505)
ob_pillar.scale = (0.35, 0.35, 1.5)
_m = ob_pillar.modifiers.new('Mirror', 'MIRROR')
_m.use_axis = (False, False, True)
_m.use_clip = True
ob_pillar_001.location = (3.001, -3.901e-12, 1.505)
ob_pillar_001.scale = (0.35, 0.35, 1.5)
_m = ob_pillar_001.modifiers.new('Mirror', 'MIRROR')
_m.use_axis = (False, False, True)
_m.use_clip = True
ob_pillar_002.location = (6.001, -3.901e-12, 1.505)
ob_pillar_002.scale = (0.35, 0.35, 1.5)
_m = ob_pillar_002.modifiers.new('Mirror', 'MIRROR')
_m.use_axis = (False, False, True)
_m.use_clip = True

# ---- collection membership
col_collection.objects.link(ob_light)
col_collection.objects.link(ob_camera)
col_collection.objects.link(ob_barrel)
col_collection.objects.link(ob_crate)
col_collection.objects.link(ob_point)
col_collection.objects.link(ob_point_001)
col_pillars.objects.link(ob_pillar)
col_pillars.objects.link(ob_pillar_001)
col_pillars.objects.link(ob_pillar_002)

# ---- scene / render settings (as saved in the file)
scene.camera = ob_camera
scene.frame_start = 1; scene.frame_end = 250; scene.frame_set(0)
scene.render.engine = 'CYCLES'
scene.cycles.sampling_pattern = 'TABULATED_SOBOL'
bpy.context.view_layer.update()
